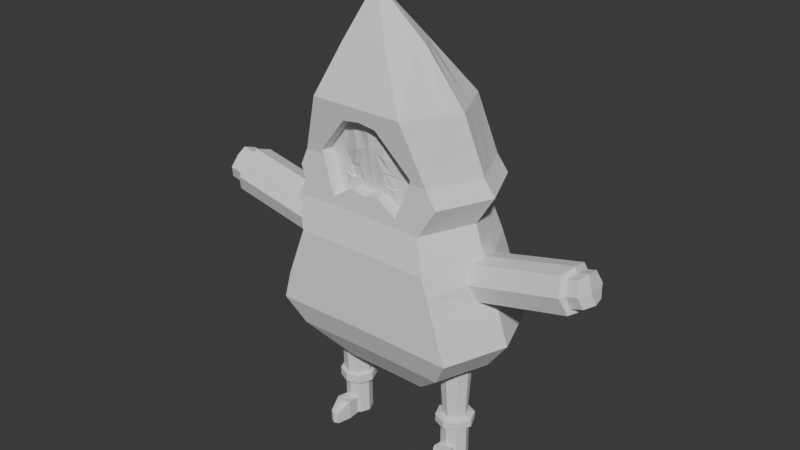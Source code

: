 # Source: Hombre_de_las_pociones.blend  (saved by Blender 4.1.24; exported with 4.5.12 LTS)
import bpy
from mathutils import Matrix  # noqa: F401  (used for matrix-valued properties, if any)

bpy.ops.wm.read_factory_settings(use_empty=True)
scene = bpy.context.scene
scene.name = 'Scene'

# ---- collections
col_collection = bpy.data.collections.new('Collection'); scene.collection.children.link(col_collection)

# ---- world
world_world = bpy.data.worlds.new('World'); scene.world = world_world
world_world.use_nodes = True; world_world.node_tree.nodes.clear()
_N = world_world.node_tree.nodes; _L = world_world.node_tree.links
n0 = _N.new('ShaderNodeOutputWorld'); n0.name = 'World Output'; n0.location = (300, 300)
n1 = _N.new('ShaderNodeBackground'); n1.name = 'Background'; n1.location = (10, 300)
n1.inputs[0].default_value = (0.05088, 0.05088, 0.05088, 1.0)
_L.new(n1.outputs[0], n0.inputs[0])
n0.is_active_output = True
world_world.color = (0.05088, 0.05088, 0.05088)
world_world.use_sun_shadow = False
world_world.sun_shadow_jitter_overblur = 0.0

# ---- meshes
me_cube_002 = bpy.data.meshes.new('Cube.002')
me_cube_002.from_pydata([(1.292, -0.8737, 1.841), (0.9991, -0.6858, 3.605), (1.292, 0.7356, 1.841), (0.9991, 0.6524, 3.605), (0.5825, -0.7994, 4.557), (0.5825, 0.5988, 4.501), (0.1607, -0.5051, 5.176), (0.1607, 0.1875, 5.176), (-0.236, -0.1835, 5.775), (0.0, 0.7356, 1.854), (0.0, 0.6524, 3.605), (0.0, -0.8737, 1.854), (0.0, 0.5988, 4.501), (0.0, -0.7994, 4.557), (-0.1509, 0.1875, 5.176), (-0.1509, -0.5051, 5.176), (-0.236, -0.173, 5.775), (-0.236, -0.173, 5.775), (-0.236, -0.1835, 5.775), (0.934, 0.6968, 2.84), (0.934, -0.8327, 2.84), (0.0, -0.8327, 2.847), (0.0, 0.6968, 2.847), (0.7752, 0.6465, 3.238), (0.7752, -0.7105, 3.238), (0.0, -0.7105, 3.243), (0.0, 0.6465, 3.243), (1.163, 0.7363, 2.203), (1.163, -0.8589, 2.203), (0.0, -0.8589, 2.214), (0.0, 0.7363, 2.214), (-1.193, -0.0767, 1.491), (-1.121, -0.2753, 1.491), (1.258, -0.2753, 1.491), (-0.9495, 0.5922, 1.491), (-0.9495, -0.7456, 1.491), (1.331, -0.0767, 1.491), (0.8536, -0.6725, 3.818), (0.8536, 0.6404, 3.805), (0.0, 0.6404, 3.805), (0.5503, -0.6858, 3.605), (0.63, -0.6725, 3.818), (0.0, -0.6942, 3.481), (0.0, -0.7709, 4.391), (0.4556, -0.7028, 3.353), (0.1848, -0.6915, 3.52), (0.2267, -0.7653, 4.358), (0.649, -0.6812, 3.868), (0.3034, -0.5369, 3.62), (0.3344, -0.5215, 3.706), (0.0, -0.5274, 3.481), (0.0, -0.604, 4.028), (0.3045, -0.562, 3.596), (0.2421, -0.5368, 3.593), (0.2749, -0.5386, 3.764), (0.3425, -0.5178, 3.744), (0.5503, -0.519, 3.605), (0.4556, -0.536, 3.353), (0.1848, -0.5247, 3.52), (0.2267, -0.5985, 4.358), (0.1886, -0.5302, 3.604), (0.172, -0.5699, 3.777), (0.649, -0.5143, 3.868), (0.63, -0.5056, 3.818), (0.07317, -0.5296, 3.523), (0.07333, -0.5947, 4.023), (0.4337, -0.5241, 3.631), (0.3598, -0.545, 3.461), (0.1984, -0.5291, 3.543), (0.189, -0.5958, 3.963), (0.4302, -0.5175, 3.895), (0.4821, -0.5108, 3.762), (0.1886, -0.5109, 3.604), (0.172, -0.5507, 3.777), (0.3034, -0.5176, 3.62), (0.3045, -0.5428, 3.596), (0.2421, -0.5176, 3.593), (0.2749, -0.5193, 3.764), (0.3425, -0.4985, 3.744), (0.3344, -0.5023, 3.706), (1.586, -0.06908, 1.841), (1.293, -0.01671, 3.605), (0.9185, -0.1003, 4.529), (0.4542, -0.1588, 5.176), (-0.236, -0.1783, 5.775), (1.2, -0.03004, 2.875), (1.069, -0.03197, 3.238), (1.456, -0.06127, 2.203), (-1.088, 0.2122, 1.491), (1.147, -0.01604, 3.811), (-1.157, -0.8737, 1.841), (-0.972, -0.6858, 3.605), (-1.157, 0.7356, 1.841), (-0.972, 0.6524, 3.605), (-0.625, -0.7994, 4.557), (-0.625, 0.5988, 4.501), (-0.4315, -0.5051, 5.176), (-0.4315, 0.1875, 5.176), (-0.8451, 0.6968, 2.84), (-0.8451, -0.8327, 2.84), (-0.9957, 0.6465, 3.238), (-0.9957, -0.7105, 3.238), (-1.07, 0.7363, 2.203), (-1.07, -0.8589, 2.203), (0.01236, -0.7456, 1.503), (1.225, 0.2122, 1.491), (0.01236, 0.5922, 1.503), (1.087, 0.5922, 1.491), (-0.8846, -0.6725, 3.818), (-0.8846, 0.6404, 3.805), (-0.5503, -0.6858, 3.605), (-0.63, -0.6725, 3.818), (-0.4556, -0.7028, 3.353), (-0.1848, -0.6915, 3.52), (-0.2267, -0.7653, 4.358), (-0.649, -0.6812, 3.868), (-0.3034, -0.5369, 3.62), (-0.3344, -0.5215, 3.706), (-0.3045, -0.562, 3.596), (-0.2421, -0.5368, 3.593), (-0.2749, -0.5386, 3.764), (-0.3425, -0.5178, 3.744), (-0.5503, -0.519, 3.605), (-0.4556, -0.536, 3.353), (-0.1848, -0.5247, 3.52), (-0.2267, -0.5985, 4.358), (-0.1886, -0.5302, 3.604), (-0.172, -0.5699, 3.777), (-0.649, -0.5143, 3.868), (-0.63, -0.5056, 3.818), (-0.07317, -0.5296, 3.523), (-0.07333, -0.5947, 4.023), (-0.4337, -0.5241, 3.631), (-0.3598, -0.545, 3.461), (-0.1984, -0.5291, 3.543), (-0.189, -0.5958, 3.963), (-0.4302, -0.5175, 3.895), (-0.4821, -0.5108, 3.762), (-0.1886, -0.5109, 3.604), (-0.172, -0.5507, 3.777), (-0.3034, -0.5176, 3.62), (-0.3045, -0.5428, 3.596), (-0.2421, -0.5176, 3.593), (-0.2749, -0.5193, 3.764), (-0.3425, -0.4985, 3.744), (-0.3344, -0.5023, 3.706), (-1.45, -0.06908, 1.841), (-1.266, -0.01671, 3.605), (-0.9185, -0.1003, 4.529), (-0.6051, -0.1588, 5.176), (-1.18, -0.03659, 2.914), (-1.289, -0.03197, 3.238), (-1.363, -0.06127, 2.203), (1.087, -0.7456, 1.491), (-1.178, -0.01604, 3.811), (0.8871, 0.6495, 3.422), (0.8871, -0.6981, 3.422), (0.0, 0.6495, 3.424), (1.181, -0.02434, 3.422), (-0.9007, 0.6495, 3.422), (-0.9007, -0.6981, 3.422), (-1.194, -0.02434, 3.422), (0.2757, -0.8737, 1.851), (0.2416, -0.7456, 1.5), (0.63, -0.5874, 3.818), (0.5503, -0.6007, 3.605), (0.2267, -0.6802, 4.358), (0.649, -0.5961, 3.868), (0.0, -0.6091, 3.481), (0.1848, -0.6064, 3.52), (0.4556, -0.6177, 3.353), (0.0, -0.6574, 4.373), (-0.63, -0.5874, 3.818), (-0.5503, -0.6007, 3.605), (-0.2267, -0.6802, 4.358), (-0.649, -0.5961, 3.868), (-0.1848, -0.6064, 3.52), (-0.4556, -0.6177, 3.353), (1.459, 0.2784, 1.841), (1.166, 0.2722, 3.605), (0.7734, 0.2016, 4.517), (0.3275, -0.009219, 5.176), (-0.236, -0.176, 5.775), (1.171, 0.2132, 2.813), (0.9419, 0.261, 3.238), (1.329, 0.2832, 2.203), (1.02, 0.2674, 3.809), (-1.324, 0.2784, 1.841), (-1.139, 0.2722, 3.605), (-0.7918, 0.2016, 4.517), (-0.5301, -0.009219, 5.176), (-1.191, 0.2092, 2.821), (-1.162, 0.261, 3.238), (-1.236, 0.2832, 2.203), (-1.051, 0.2674, 3.809), (-1.067, 0.2666, 3.422), (1.054, 0.2666, 3.422), (1.205, -0.2153, 3.605), (0.8188, -0.3078, 4.537), (0.3671, -0.2616, 5.176), (-0.236, -0.1798, 5.775), (1.154, -0.2324, 2.838), (0.9816, -0.2334, 3.238), (1.369, -0.298, 2.203), (1.06, -0.2109, 3.813), (1.499, -0.3079, 1.841), (-1.178, -0.2153, 3.605), (-0.8314, -0.3078, 4.537), (-0.5536, -0.2616, 5.176), (-1.149, -0.235, 2.83), (-1.202, -0.2334, 3.238), (-1.276, -0.298, 2.203), (-1.091, -0.2109, 3.813), (-1.363, -0.3079, 1.841), (-1.107, -0.2243, 3.422), (1.094, -0.2243, 3.422), (1.021, 0.7118, 2.598), (1.021, -0.8426, 2.598), (0.0, -0.8426, 2.606), (0.0, 0.7118, 2.606), (-0.9304, 0.7118, 2.598), (-0.9304, -0.8426, 2.598), (2.387, 0.1018, 3.074), (-1.215, 0.2636, 2.607), (1.241, 0.2912, 2.595), (-1.208, -0.3376, 2.619), (1.218, -0.339, 2.631), (0.87, 0.6765, 3.001), (0.87, -0.7834, 3.001), (0.0, -0.7834, 3.006), (0.0, 0.6765, 3.006), (1.163, -0.05345, 3.001), (-0.9058, 0.6765, 3.001), (-0.9058, -0.7834, 3.001), (-1.199, -0.05345, 3.001), (-1.073, 0.2618, 3.001), (1.037, 0.2618, 3.001), (-1.112, -0.2701, 3.001), (1.076, -0.2701, 3.001), (1.092, 0.7241, 2.4), (1.092, -0.8507, 2.4), (0.0, -0.8507, 2.41), (0.0, 0.7241, 2.41), (1.355, -0.04417, 2.405), (-1.0, 0.7241, 2.4), (-1.0, -0.8507, 2.4), (-1.332, -0.03843, 2.312), (1.304, 0.1846, 2.388), (1.288, -0.261, 2.413), (-1.291, 0.188, 2.396), (-1.283, -0.2561, 2.405), (-2.397, 0.07839, 3.08), (-2.394, -0.111, 3.153), (-2.409, 0.1171, 2.923), (-2.37, -0.2578, 3.091), (-2.416, -0.3354, 2.934), (-2.472, 0.06041, 2.763), (-2.473, -0.2733, 2.771), (-2.508, -0.1085, 2.701), (2.415, -0.09445, 3.126), (2.379, -0.2508, 3.097), (2.441, 0.1587, 2.919), (2.429, -0.3295, 2.948), (2.528, -0.1007, 2.787), (2.482, 0.08287, 2.772), (2.477, -0.2737, 2.793), (2.357, 0.153, 3.127), (2.387, -0.09027, 3.189), (2.341, -0.2926, 3.152), (2.428, 0.2309, 2.91), (2.405, -0.3992, 2.945), (2.491, 0.1243, 2.702), (2.475, -0.3213, 2.727), (2.542, -0.1044, 2.72), (2.569, -0.1012, 3.174), (2.644, -0.1513, 2.973), (2.582, -0.3362, 2.996), (2.594, 0.152, 2.967), (2.681, -0.1074, 2.835), (2.54, 0.0951, 3.123), (2.533, -0.2575, 3.146), (2.636, 0.07617, 2.82), (2.63, -0.2804, 2.842), (-2.371, 0.1379, 3.131), (-2.361, -0.1079, 3.223), (-2.395, 0.1923, 2.916), (-2.33, -0.3063, 3.14), (-2.388, -0.4089, 2.929), (-2.472, 0.1167, 2.705), (-2.463, -0.3275, 2.714), (-2.512, -0.1098, 2.622), (-2.572, -0.1197, 3.2), (-2.667, -0.168, 2.965), (-2.594, -0.3441, 2.981), (-2.588, 0.1084, 2.97), (-2.687, -0.1172, 2.748), (-2.576, 0.06966, 3.127), (-2.549, -0.2666, 3.138), (-2.651, 0.05168, 2.81), (-2.651, -0.282, 2.818), (-0.4619, -0.1232, 1.119), (-0.525, -0.2766, 1.146), (0.7879, -0.2615, 1.172), (-0.3862, 0.1891, 1.125), (-0.3862, -0.5151, 1.125), (0.7468, -0.1275, 1.114), (-0.5116, 0.03362, 1.153), (0.1201, -0.5151, 1.131), (0.8021, 0.01382, 1.12), (0.1201, 0.1891, 1.131), (0.6856, 0.1891, 1.125), (0.6856, -0.5151, 1.125), (0.2408, -0.5151, 1.13), (-0.07695, -0.1759, 1.031), (-0.06385, -0.2119, 1.031), (0.3665, -0.2119, 1.031), (-0.03282, -0.05496, 1.031), (-0.03282, -0.2969, 1.031), (0.3796, -0.1759, 1.031), (-0.05789, -0.1237, 1.031), (0.1412, -0.2969, 1.034), (0.3606, -0.1237, 1.031), (0.1412, -0.05496, 1.034), (0.3355, -0.05496, 1.031), (0.3355, -0.2969, 1.031), (0.1826, -0.2969, 1.033), (0.6081, -0.4668, 1.104), (0.2279, -0.4668, 1.108), (-0.3852, -0.2552, 1.104), (-0.4177, -0.1658, 1.104), (-0.308, -0.4668, 1.104), (0.6081, 0.1351, 1.104), (0.6705, -0.03588, 1.104), (-0.308, 0.1351, 1.104), (0.1248, 0.1351, 1.109), (0.1248, -0.4668, 1.109), (-0.3703, -0.03588, 1.104), (0.6853, -0.2552, 1.104), (0.7179, -0.1658, 1.104), (0.2052, -0.3819, 1.071), (-0.2473, -0.1709, 1.068), (0.5155, -0.07979, 1.068), (0.133, 0.04008, 1.071), (0.4718, -0.3819, 1.068), (-0.2245, -0.2335, 1.068), (-0.1704, -0.3819, 1.068), (0.4718, 0.04008, 1.068), (-0.1704, 0.04008, 1.068), (0.133, -0.3819, 1.071), (-0.2141, -0.07979, 1.068), (0.5259, -0.2335, 1.068), (0.5488, -0.1709, 1.068), (-0.422, -0.1229, 0.6318), (-0.645, 0.102, 1.229), (0.241, -0.5836, 1.24), (0.08807, -0.5836, 1.242), (0.08807, 0.309, 1.242), (0.8049, 0.309, 1.234), (0.9215, 0.0796, 1.187), (0.8049, -0.5836, 1.234), (-0.5536, 0.309, 1.234), (-0.664, -0.3368, 1.219), (-0.5536, -0.5836, 1.234), (0.9014, -0.3098, 1.261), (-0.847, -0.1117, 1.33), (0.2412, -0.6356, 1.324), (0.06376, 0.3999, 1.325), (1.035, 0.03134, 1.276), (0.8954, -0.6356, 1.317), (-0.6807, 0.3999, 1.317), (-0.7973, -0.2685, 1.295), (1.021, -0.244, 1.328), (-0.7839, 0.04178, 1.302), (0.06376, -0.6356, 1.325), (0.8954, 0.3999, 1.317), (1.076, -0.1027, 1.334), (-0.6807, -0.6356, 1.317), (1.066, -0.1156, 0.6568), (1.02, -0.2246, 0.6566), (1.021, -0.006353, 0.6552), (0.9109, -0.2694, 0.6545), (0.912, 0.03924, 0.6525), (0.8028, -0.005569, 0.6504), (0.7572, -0.1145, 0.6501), (0.8019, -0.2238, 0.6518), (-0.4699, -0.1227, 0.6447), (1.086, -0.1157, 0.538), (1.034, -0.2389, 0.5377), (1.035, 0.007874, 0.5361), (0.9108, -0.2896, 0.5353), (0.9121, 0.05943, 0.5331), (0.7885, 0.008761, 0.5307), (0.737, -0.1145, 0.5304), (0.7876, -0.238, 0.5323), (0.7387, -0.2866, 0.6283), (0.668, -0.1142, 0.6256), (0.74, 0.0577, 0.6261), (0.9124, 0.1284, 0.6294), (0.9105, -0.3586, 0.6325), (1.084, 0.05647, 0.6336), (1.083, -0.2879, 0.6358), (1.155, -0.116, 0.6362), (-0.5208, 0.01007, 0.6508), (-0.5279, -0.2525, 0.6398), (-0.6508, 0.0679, 0.6546), (-0.4883, -0.1169, 0.5149), (-0.7836, 0.01697, 0.6538), (-0.6607, -0.3034, 0.639), (-0.8416, -0.1129, 0.6489), (-0.7907, -0.2456, 0.6428), (-0.4858, 0.04321, 0.6394), (-0.4946, -0.2855, 0.6257), (-0.6484, 0.1156, 0.6442), (-0.8147, 0.05185, 0.6432), (-0.6609, -0.3492, 0.6247), (-0.8873, -0.1107, 0.6371), (-0.8235, -0.2768, 0.6294), (-0.5346, 0.00384, 0.5207), (-0.541, -0.235, 0.5101), (-0.6528, 0.05656, 0.5232), (-0.7738, 0.01035, 0.5215), (-0.6619, -0.2814, 0.5081), (-0.8266, -0.1079, 0.5164), (-0.7803, -0.2288, 0.5102), (-0.4247, -0.1187, 0.5191), (-0.4884, 0.04741, 0.5267), (-0.4972, -0.2813, 0.513), (-0.6511, 0.1198, 0.5315), (-0.8174, 0.05606, 0.5305), (-0.6635, -0.345, 0.512), (-0.8261, -0.2726, 0.5167), (-0.8899, -0.1065, 0.5244), (-0.4983, -0.09714, 0.00303), (-0.7301, -0.114, -0.01178), (-0.6719, -0.2617, -0.003739), (-0.6628, 0.07628, 0.01134), (-0.8366, -0.08817, 0.004582), (-0.5446, 0.02356, 0.008889), (-0.551, -0.2153, -0.001705), (-0.7838, 0.03006, 0.009656), (-0.7903, -0.2091, -0.00162), (1.083, -0.2879, 0.539), (1.155, -0.116, 0.5395), (1.084, 0.05647, 0.5369), (0.9105, -0.3586, 0.5357), (0.9124, 0.1284, 0.5326), (0.7387, -0.2866, 0.5315), (0.74, 0.0577, 0.5293), (0.668, -0.1142, 0.5289), (1.034, -0.239, 0.008965), (1.086, -0.1157, 0.009295), (1.035, 0.007972, 0.007392), (0.9108, -0.2897, 0.006596), (0.9121, 0.05957, 0.004372), (0.7875, -0.2381, 0.003576), (0.7884, 0.008859, 0.002003), (0.7368, -0.1145, 0.001673), (-0.5464, -0.2242, 0.2311), (-0.6674, -0.2706, 0.229), (-0.8321, -0.09714, 0.2374), (-0.7792, 0.0211, 0.2424), (-0.5401, 0.01459, 0.2417), (-0.6583, 0.06731, 0.2441), (-0.4938, -0.1061, 0.2358), (-0.7858, -0.218, 0.2312), (0.7876, -0.2381, 0.2308), (0.9108, -0.2897, 0.2338), (1.034, -0.239, 0.2362), (1.086, -0.1157, 0.2365), (0.7885, 0.008817, 0.2292), (0.7369, -0.1145, 0.2289), (0.9121, 0.05951, 0.2316), (1.035, 0.00793, 0.2346), (-0.5783, 0.06779, 1.191), (0.1041, -0.5493, 1.186), (0.7453, 0.2491, 1.179), (-0.4699, -0.5493, 1.179), (0.2409, -0.5493, 1.185), (0.1041, 0.2491, 1.186), (0.8618, 0.04671, 1.154), (0.7453, -0.5493, 1.179), (-0.4699, 0.2491, 1.179), (-0.5945, -0.3067, 1.182), (0.8447, -0.2856, 1.217), (0.8564, -0.2466, 0.6531), (0.8574, 0.01683, 0.6514), (0.8246, -0.3226, 0.5336), (0.8262, 0.09305, 0.531), (0.8262, 0.09305, 0.6277), (0.8246, -0.3226, 0.6304), (-0.5858, 0.03899, 0.6527), (-0.5943, -0.278, 0.6394), (-0.5671, 0.07941, 0.6418), (-0.5777, -0.3174, 0.6252), (-0.5697, 0.08361, 0.5291), (-0.5803, -0.3132, 0.5125), (-0.5937, 0.0302, 0.5219), (-0.6014, -0.2582, 0.5091), (-0.6142, -0.1056, -0.004377), (-0.6037, 0.04992, 0.01012), (-0.6115, -0.2385, -0.002722), (0.8492, -0.2638, 0.5338), (0.8503, 0.0341, 0.5319), (0.8492, -0.2639, 0.005086), (0.8503, 0.03421, 0.003187), (-0.6069, -0.2474, 0.2301), (-0.5992, 0.04095, 0.2429), (0.8503, 0.03416, 0.2304), (0.8492, -0.2639, 0.2323), (-0.7144, 0.07187, 1.266), (0.07592, -0.6096, 1.283), (0.8501, 0.3544, 1.275), (-0.6172, -0.6096, 1.275), (0.2411, -0.6096, 1.282), (0.07592, 0.3544, 1.283), (0.9782, 0.05547, 1.231), (0.8501, -0.6096, 1.275), (-0.6172, 0.3544, 1.275), (-0.7306, -0.3026, 1.257), (0.9611, -0.2769, 1.295), (0.9655, -0.247, 0.6555), (0.9665, 0.01644, 0.6538), (0.9967, -0.3232, 0.5374), (0.9983, 0.09243, 0.5348), (0.9983, 0.09243, 0.6315), (0.9967, -0.3232, 0.6341), (-0.7172, 0.04244, 0.6542), (-0.7257, -0.2745, 0.6409), (-0.7316, 0.08373, 0.6437), (-0.7422, -0.313, 0.627), (-0.7342, 0.08793, 0.531), (-0.7448, -0.3088, 0.5143), (-0.7133, 0.03345, 0.5223), (-0.7211, -0.2551, 0.5092), (-0.7834, -0.1011, -0.003601), (-0.7233, 0.05317, 0.0105), (-0.7311, -0.2354, -0.00268), (0.9726, -0.2643, 0.5365), (0.9737, 0.03365, 0.5346), (0.9726, -0.2644, 0.007781), (0.9737, 0.03377, 0.005882), (-0.7188, 0.0442, 0.2433), (-0.7266, -0.2443, 0.2301), (0.9737, 0.03372, 0.2331), (0.9726, -0.2643, 0.235), (-0.5449, 0.0507, 1.172), (0.1121, -0.5322, 1.159), (0.7154, 0.2191, 1.152), (-0.428, -0.5322, 1.152), (-0.5533, 0.02453, 0.6518), (-0.5264, 0.06131, 0.6406), (-0.5291, 0.06551, 0.5279), (-0.5642, 0.01702, 0.5213), (-0.5742, 0.03674, 0.009503), (-0.5767, -0.2358, 0.2306), (0.8194, 0.02149, 0.2298), (0.2408, -0.5322, 1.157), (0.1121, 0.2191, 1.159), (0.8319, 0.03026, 1.137), (0.7154, -0.5322, 1.152), (-0.428, 0.2191, 1.152), (-0.5597, -0.2917, 1.164), (0.8163, -0.2736, 1.195), (0.8292, -0.2352, 0.6525), (0.8301, 0.005633, 0.6509), (0.7816, -0.3046, 0.5326), (0.7831, 0.07538, 0.5302), (0.7831, 0.07538, 0.6269), (0.7816, -0.3046, 0.6293), (-0.5611, -0.2652, 0.6396), (-0.5361, -0.3014, 0.6254), (-0.5388, -0.2972, 0.5127), (-0.5712, -0.2466, 0.5096), (-0.5563, -0.1013, -0.0006736), (-0.5812, -0.2269, -0.002213), (0.8184, -0.2509, 0.533), (0.8194, 0.02143, 0.5313), (0.8183, -0.251, 0.004331), (0.8194, 0.02154, 0.002595), (-0.5696, 0.02777, 0.2423), (0.8184, -0.251, 0.2316), (-0.6797, 0.08691, 1.248), (0.082, -0.5966, 1.263), (0.8275, 0.3317, 1.255), (-0.5854, -0.5966, 1.255), (-0.684, 0.05517, 0.6544), (-0.69, 0.09967, 0.6439), (-0.6926, 0.1039, 0.5312), (-0.6831, 0.04501, 0.5228), (-0.6931, 0.06473, 0.01092), (-0.697, -0.2575, 0.2296), (0.9429, 0.04662, 0.2324), (0.241, -0.5966, 1.261), (0.082, 0.3317, 1.263), (0.9498, 0.06753, 1.209), (0.8275, -0.5966, 1.255), (-0.5854, 0.3317, 1.255), (-0.6973, -0.3197, 1.238), (0.9313, -0.2933, 1.278), (0.9382, -0.2582, 0.655), (0.9393, 0.02784, 0.6532), (0.9536, -0.3409, 0.5366), (0.9553, 0.1104, 0.5337), (0.9553, 0.1104, 0.6304), (0.9536, -0.3409, 0.6333), (-0.6932, -0.289, 0.64), (-0.7015, -0.3311, 0.6259), (-0.7042, -0.3269, 0.5132), (-0.6915, -0.2682, 0.5086), (-0.7567, -0.1075, -0.007692), (-0.7015, -0.2485, -0.00321), (0.9417, -0.2769, 0.5359), (0.9429, 0.04654, 0.5338), (0.9417, -0.2771, 0.007188), (0.9429, 0.04667, 0.005127), (-0.6885, 0.05576, 0.2437), (0.9417, -0.277, 0.2344), (0.2411, -0.6226, 1.303), (0.06984, 0.3772, 1.304), (1.007, 0.0434, 1.254), (0.8728, -0.6226, 1.296), (-0.649, 0.3772, 1.296), (-0.764, -0.2856, 1.276), (0.991, -0.2604, 1.311), (0.9928, -0.2358, 0.656), (0.9937, 0.005045, 0.6545), (1.04, -0.3055, 0.5382), (1.041, 0.07445, 0.5358), (1.041, 0.07445, 0.6325), (1.04, -0.3055, 0.6349), (-0.7582, -0.2601, 0.6419), (-0.7829, -0.2949, 0.6282), (-0.7855, -0.2907, 0.5155), (-0.7507, -0.2419, 0.5097), (-0.81, -0.09462, 0.0004904), (-0.7607, -0.2222, -0.00215), (1.003, -0.2516, 0.5371), (1.004, 0.02076, 0.5353), (1.004, -0.2517, 0.008373), (1.005, 0.02087, 0.006637), (-0.749, 0.03265, 0.2429), (1.004, -0.2517, 0.2356), (-0.7492, 0.05682, 1.284), (0.06984, -0.6226, 1.304), (0.8728, 0.3772, 1.296), (-0.649, -0.6226, 1.296), (-0.7504, 0.02971, 0.654), (-0.7732, 0.06779, 0.6434), (-0.7758, 0.07199, 0.5307), (-0.7435, 0.0219, 0.5219), (-0.7536, 0.04162, 0.01008), (-0.7562, -0.2312, 0.2306), (1.005, 0.02083, 0.2339), (-0.6697, -0.6049, 0.1506), (-0.6726, -0.599, -0.002408), (-0.6329, -0.5837, -0.001739), (-0.6891, -0.5962, 0.151), (-0.613, -0.5761, -0.001404), (-0.6299, -0.5896, 0.1513), (-0.6921, -0.5903, -0.002059), (-0.7116, -0.5817, -0.001711), (-0.728, -0.5789, 0.1517), (-0.7086, -0.5876, 0.1513), (-0.61, -0.582, 0.1516), (-0.731, -0.573, -0.001363), (-0.5984, -0.4197, 0.2596), (-0.6665, -0.4459, 0.2585), (-0.5694, -0.3966, -0.00214), (-0.5643, -0.4067, 0.2602), (-0.7717, -0.3913, -0.002068), (-0.7666, -0.4014, 0.2603), (-0.6999, -0.4311, 0.2591), (-0.6035, -0.4096, -0.002713), (-0.6716, -0.4358, -0.003859), (-0.7332, -0.4163, 0.2597), (-0.7384, -0.4062, -0.002665), (-0.705, -0.421, -0.003262), (0.8937, -0.5613, -0.005265), (0.9359, -0.5789, -0.00423), (0.9359, -0.5789, 0.1515), (0.8937, -0.5612, 0.1505), (0.8726, -0.5524, -0.005783), (0.8726, -0.5524, 0.1499), (0.9571, -0.5703, -0.003824), (0.9783, -0.5616, -0.003419), (0.9571, -0.5702, 0.1519), (0.9783, -0.5615, 0.1523), (0.9995, -0.5529, -0.003013), (0.9995, -0.5528, 0.1527), (0.9914, -0.4124, 0.2597), (0.9567, -0.4266, 0.259), (0.8526, -0.4119, 0.2566), (0.8179, -0.3974, 0.2558), (0.8179, -0.3974, 0.000135), (0.9219, -0.4409, 0.2583), (1.026, -0.3981, 0.2603), (0.8525, -0.4119, 0.0009846), (1.026, -0.3982, 0.004683), (0.9915, -0.4124, 0.004016), (0.9567, -0.4267, 0.00335), (0.9219, -0.441, 0.002684)], [], [(157, 10, 3, 155), (215, 197, 1, 156), (180, 5, 7, 181), (186, 38, 5, 180), (181, 7, 16, 182), (13, 4, 6, 15), (15, 6, 8, 18), (7, 14, 17, 16), (5, 12, 14, 7), (38, 39, 12, 5), (24, 156, 1, 40, 44, 45, 42, 25), (217, 20, 21, 218), (226, 201, 20, 217), (219, 22, 19, 216), (228, 24, 25, 229), (238, 202, 24, 228), (230, 26, 23, 227), (9, 30, 27, 2), (205, 203, 28, 0), (0, 28, 29, 11, 162), (622, 370, 409, 630), (213, 146, 31, 32), (2, 178, 105, 107), (11, 90, 35, 104), (3, 10, 39, 38), (179, 3, 38, 186), (165, 164, 63, 56), (43, 46, 47, 41, 37, 4, 13), (41, 40, 1, 37), (167, 166, 59, 62), (169, 168, 50, 58), (165, 170, 57, 56), (164, 167, 62, 63), (166, 171, 51, 59), (170, 169, 58, 57), (49, 48, 74, 79), (67, 66, 56, 57), (68, 67, 57, 58), (64, 68, 58, 50), (69, 65, 51, 59), (70, 69, 59, 62), (71, 70, 62, 63), (66, 71, 63, 56), (65, 64, 50, 51), (61, 60, 64, 65), (52, 48, 66, 67), (53, 52, 67, 68), (60, 53, 68, 64), (54, 61, 65, 69), (55, 54, 69, 70), (49, 55, 70, 71), (48, 49, 71, 66), (74, 75, 76, 72, 73, 77, 78, 79), (54, 55, 78, 77), (53, 60, 72, 76), (48, 52, 75, 74), (55, 49, 79, 78), (61, 54, 77, 73), (52, 53, 76, 75), (60, 61, 73, 72), (197, 81, 89, 204), (205, 0, 153, 33), (178, 185, 87, 80), (236, 184, 86, 231), (243, 247, 271, 273), (199, 83, 84, 200), (204, 89, 82, 198), (198, 82, 83, 199), (196, 179, 81, 158), (157, 159, 93, 10), (214, 160, 91, 206), (189, 190, 97, 95), (194, 189, 95, 109), (190, 182, 16, 97), (13, 15, 96, 94), (15, 18, 8, 96), (97, 16, 17, 14), (95, 97, 14, 12), (109, 95, 12, 39), (101, 25, 42, 113, 112, 110, 91, 160), (221, 218, 21, 99), (225, 221, 99, 209), (219, 220, 98, 22), (233, 229, 25, 101), (237, 233, 101, 210), (230, 232, 100, 26), (9, 92, 102, 30), (213, 90, 103, 211), (90, 11, 29, 103), (187, 92, 34, 88), (9, 2, 107, 106), (162, 11, 104, 163), (80, 205, 33, 36), (146, 187, 88, 31), (93, 109, 39, 10), (188, 194, 109, 93), (173, 122, 129, 172), (43, 13, 94, 108, 111, 115, 114), (111, 108, 91, 110), (175, 128, 125, 174), (176, 124, 50, 168), (173, 122, 123, 177), (172, 129, 128, 175), (174, 125, 51, 171), (177, 123, 124, 176), (117, 145, 140, 116), (133, 123, 122, 132), (134, 124, 123, 133), (130, 50, 124, 134), (135, 125, 51, 131), (136, 128, 125, 135), (137, 129, 128, 136), (132, 122, 129, 137), (131, 51, 50, 130), (127, 131, 130, 126), (118, 133, 132, 116), (119, 134, 133, 118), (126, 130, 134, 119), (120, 135, 131, 127), (121, 136, 135, 120), (117, 137, 136, 121), (116, 132, 137, 117), (140, 145, 144, 143, 139, 138, 142, 141), (120, 143, 144, 121), (119, 142, 138, 126), (116, 140, 141, 118), (121, 144, 145, 117), (127, 139, 143, 120), (118, 141, 142, 119), (126, 138, 139, 127), (206, 212, 154, 147), (90, 213, 32, 35), (187, 146, 152, 193), (235, 234, 151, 192), (225, 209, 286, 287), (208, 200, 84, 149), (212, 207, 148, 154), (207, 208, 149, 148), (195, 161, 147, 188), (192, 151, 161, 195), (210, 101, 160, 214), (26, 100, 159, 157), (184, 196, 158, 86), (202, 215, 156, 24), (26, 157, 155, 23), (557, 547, 310, 309), (178, 80, 36, 105), (112, 177, 176, 113), (114, 174, 171, 43), (111, 172, 175, 115), (110, 173, 177, 112), (113, 176, 168, 42), (115, 175, 174, 114), (110, 173, 172, 111), (44, 45, 169, 170), (46, 43, 171, 166), (41, 47, 167, 164), (40, 44, 170, 165), (45, 42, 168, 169), (47, 46, 166, 167), (40, 41, 164, 165), (23, 155, 196, 184), (100, 192, 195, 159), (159, 195, 188, 93), (220, 223, 191, 98), (232, 235, 192, 100), (92, 187, 193, 102), (147, 154, 194, 188), (149, 84, 182, 190), (154, 148, 189, 194), (148, 149, 190, 189), (155, 3, 179, 196), (216, 19, 183, 224), (227, 23, 184, 236), (2, 27, 185, 178), (81, 179, 186, 89), (83, 181, 182, 84), (89, 186, 180, 82), (82, 180, 181, 83), (86, 158, 215, 202), (151, 210, 214, 161), (94, 96, 208, 207), (108, 94, 207, 212), (96, 8, 200, 208), (91, 108, 212, 206), (146, 213, 211, 152), (234, 237, 210, 151), (249, 246, 290, 288), (161, 214, 206, 147), (4, 198, 199, 6), (37, 204, 198, 4), (6, 199, 200, 8), (1, 197, 204, 37), (80, 87, 203, 205), (231, 86, 202, 238), (247, 224, 269, 271), (158, 81, 197, 215), (248, 243, 273, 272), (191, 223, 285, 283), (239, 216, 224, 247), (244, 249, 223, 220), (150, 191, 283, 284), (242, 244, 220, 219), (250, 245, 221, 225), (245, 241, 218, 221), (224, 183, 266, 269), (242, 219, 216, 239), (248, 226, 217, 240), (240, 217, 218, 241), (85, 231, 238, 201), (150, 209, 237, 234), (19, 227, 236, 183), (98, 191, 235, 232), (191, 150, 234, 235), (22, 98, 232, 230), (209, 99, 233, 237), (99, 21, 229, 233), (183, 236, 231, 85), (22, 230, 227, 19), (201, 238, 228, 20), (20, 228, 229, 21), (28, 240, 241, 29), (203, 248, 240, 28), (30, 242, 239, 27), (185, 247, 243, 87), (103, 29, 241, 245), (211, 103, 245, 250), (30, 102, 244, 242), (193, 152, 246, 249), (102, 193, 249, 244), (27, 239, 247, 185), (152, 211, 250, 246), (87, 243, 248, 203), (253, 256, 298, 294), (256, 258, 295, 298), (251, 253, 294, 296), (255, 254, 297, 293), (250, 225, 287, 289), (223, 249, 288, 285), (209, 150, 284, 286), (246, 250, 289, 290), (265, 263, 278, 282), (222, 259, 274, 279), (261, 222, 279, 277), (264, 261, 277, 281), (183, 85, 267, 266), (226, 248, 272, 270), (85, 201, 268, 267), (201, 226, 270, 268), (259, 222, 266, 267), (260, 259, 267, 268), (222, 261, 269, 266), (262, 260, 268, 270), (261, 264, 271, 269), (265, 262, 270, 272), (264, 263, 273, 271), (263, 265, 272, 273), (277, 279, 274, 275), (275, 274, 280, 276), (278, 275, 276, 282), (281, 277, 275, 278), (262, 265, 282, 276), (260, 262, 276, 280), (259, 260, 280, 274), (263, 264, 281, 278), (251, 252, 284, 283), (253, 251, 283, 285), (252, 254, 286, 284), (254, 255, 287, 286), (256, 253, 285, 288), (255, 257, 289, 287), (258, 256, 288, 290), (257, 258, 290, 289), (294, 292, 291, 296), (292, 293, 297, 291), (295, 299, 293, 292), (298, 295, 292, 294), (254, 252, 291, 297), (252, 251, 296, 291), (258, 257, 299, 295), (257, 255, 293, 299), (556, 546, 307, 312), (0, 162, 163, 153), (92, 9, 106, 34), (619, 367, 379, 625), (559, 556, 312, 311), (560, 557, 309, 303), (581, 353, 404, 585), (546, 548, 304, 307), (548, 561, 301, 304), (545, 560, 303, 306), (562, 559, 311, 302), (547, 558, 308, 310), (375, 371, 378, 377), (343, 339, 325, 324), (344, 340, 313, 314), (345, 344, 314, 317), (346, 341, 321, 323), (347, 342, 322, 316), (348, 345, 317, 320), (349, 347, 316, 319), (350, 343, 324, 315), (351, 350, 315, 318), (339, 348, 320, 325), (340, 349, 319, 313), (342, 346, 323, 322), (341, 351, 318, 321), (314, 313, 319, 316, 322, 323, 321, 318, 315, 324, 325, 320, 317), (308, 305, 338, 332), (309, 310, 331, 334), (300, 306, 336, 329), (312, 307, 335, 327), (305, 302, 337, 338), (302, 311, 326, 337), (306, 303, 333, 336), (307, 304, 330, 335), (303, 309, 334, 333), (310, 308, 332, 331), (304, 301, 328, 330), (301, 300, 329, 328), (311, 312, 327, 326), (332, 338, 351, 341), (334, 331, 346, 342), (329, 336, 349, 340), (327, 335, 348, 339), (338, 337, 350, 351), (337, 326, 343, 350), (336, 333, 347, 349), (335, 330, 345, 348), (333, 334, 342, 347), (331, 332, 341, 346), (330, 328, 344, 345), (328, 329, 340, 344), (326, 327, 339, 343), (305, 308, 382, 383), (583, 594, 358, 357), (598, 595, 359, 363), (581, 596, 360, 353), (584, 597, 361, 362), (582, 584, 362, 355), (370, 364, 408, 409), (596, 593, 356, 360), (595, 592, 354, 359), (367, 375, 377, 379), (592, 582, 355, 354), (593, 583, 357, 356), (545, 306, 402, 549), (31, 88, 372, 364), (106, 107, 374, 366), (163, 104, 373, 365), (105, 36, 375, 367), (153, 163, 365, 368), (34, 106, 366, 369), (32, 31, 364, 370), (104, 35, 376, 373), (35, 32, 370, 376), (88, 34, 369, 372), (33, 153, 368, 371), (107, 105, 367, 374), (36, 33, 371, 375), (598, 363, 380, 599), (479, 358, 381, 485), (562, 302, 384, 563), (302, 305, 383, 384), (628, 399, 443, 627), (399, 401, 442, 443), (394, 395, 448, 446), (568, 394, 446, 565), (604, 398, 444, 601), (401, 400, 441, 442), (395, 396, 447, 448), (488, 397, 445, 487), (599, 380, 398, 604), (563, 384, 394, 568), (384, 383, 395, 394), (379, 377, 401, 399), (625, 379, 399, 628), (485, 381, 397, 488), (383, 382, 396, 395), (377, 378, 400, 401), (630, 409, 416, 631), (402, 385, 352, 410), (409, 408, 415, 416), (549, 402, 410, 550), (482, 361, 407, 491), (300, 301, 403, 385), (306, 300, 385, 402), (364, 372, 406, 408), (410, 352, 424, 425), (416, 415, 431, 430), (550, 410, 425, 551), (586, 412, 427, 587), (491, 407, 414, 493), (385, 403, 411, 352), (408, 406, 413, 415), (585, 404, 412, 586), (461, 463, 432, 437), (579, 461, 437, 553), (673, 672, 655, 654), (459, 460, 439, 436), (631, 416, 430, 632), (493, 414, 429, 495), (352, 411, 426, 424), (415, 413, 428, 431), (405, 417, 425, 424), (418, 405, 424, 426), (496, 419, 427, 494), (649, 420, 428, 648), (572, 418, 426, 571), (608, 421, 429, 607), (420, 422, 431, 428), (422, 423, 430, 431), (573, 553, 437, 432), (574, 573, 432, 438), (610, 609, 433, 434), (609, 589, 435, 433), (464, 459, 436, 440), (651, 464, 440, 635), (615, 462, 435, 589), (463, 457, 438, 432), (580, 465, 454, 577), (387, 386, 442, 441), (386, 388, 443, 442), (636, 387, 441, 626), (612, 390, 445, 602), (501, 389, 444, 486), (576, 391, 447, 566), (392, 393, 446, 448), (391, 392, 448, 447), (578, 577, 454, 456, 455), (695, 689, 686, 688), (468, 467, 449, 450), (470, 469, 455, 456), (507, 471, 453, 504), (652, 472, 451, 639), (472, 468, 450, 451), (465, 470, 456, 454), (405, 418, 457, 463), (588, 419, 462, 615), (633, 423, 464, 651), (423, 422, 459, 464), (422, 420, 460, 459), (497, 421, 458, 505), (552, 417, 461, 579), (417, 405, 463, 461), (393, 392, 470, 465), (388, 386, 468, 472), (637, 388, 472, 652), (502, 390, 471, 507), (392, 391, 469, 470), (386, 387, 467, 468), (611, 389, 466, 616), (575, 393, 465, 580), (389, 501, 508, 466), (576, 502, 507, 555), (419, 496, 506, 462), (572, 497, 505, 554), (555, 507, 504, 578), (614, 613, 452, 503, 504, 453), (390, 502, 487, 445), (575, 501, 486, 565), (694, 691, 680, 679), (434, 433, 498, 500), (433, 435, 499, 498), (421, 497, 495, 429), (552, 496, 494, 551), (570, 493, 495, 571), (666, 671, 656, 653), (462, 506, 499, 435), (569, 491, 493, 570), (412, 492, 494, 427), (561, 482, 491, 569), (404, 490, 492, 412), (564, 485, 488, 567), (380, 484, 489, 398), (567, 488, 487, 566), (398, 489, 486, 444), (363, 483, 484, 380), (558, 479, 485, 564), (353, 473, 490, 404), (357, 358, 479, 475), (363, 359, 480, 483), (353, 360, 481, 473), (362, 361, 482, 476), (355, 362, 476, 474), (360, 356, 478, 481), (359, 354, 477, 480), (354, 355, 474, 477), (356, 357, 475, 478), (639, 638, 539, 540), (636, 537, 544, 641), (612, 538, 543, 591), (608, 533, 542, 590), (649, 532, 541, 640), (591, 543, 540, 614), (692, 693, 681, 682), (637, 538, 523, 627), (611, 537, 522, 601), (640, 541, 535, 650), (670, 669, 664, 661), (634, 650, 535, 534), (635, 634, 534, 536), (633, 533, 531, 632), (588, 532, 530, 587), (606, 529, 531, 607), (646, 526, 528, 647), (647, 528, 530, 648), (605, 527, 529, 606), (600, 521, 524, 603), (624, 520, 525, 629), (629, 525, 522, 626), (603, 524, 523, 602), (623, 519, 520, 624), (618, 644, 511, 514), (617, 643, 510, 513), (620, 617, 513, 516), (621, 618, 514, 517), (643, 645, 512, 510), (645, 622, 518, 512), (642, 621, 517, 509), (623, 620, 516, 519), (644, 619, 515, 511), (642, 509, 526, 646), (594, 515, 521, 600), (597, 518, 527, 605), (308, 558, 564, 382), (396, 567, 566, 447), (382, 564, 567, 396), (301, 561, 569, 403), (403, 569, 570, 411), (457, 554, 574, 438), (411, 570, 571, 426), (417, 552, 551, 425), (393, 575, 565, 446), (469, 555, 578, 455), (418, 572, 554, 457), (391, 576, 555, 469), (501, 575, 580, 508), (496, 552, 579, 506), (504, 503, 577, 578), (502, 576, 566, 487), (689, 690, 685, 686), (500, 498, 573, 574), (498, 499, 553, 573), (497, 572, 571, 495), (506, 579, 553, 499), (492, 550, 551, 494), (490, 549, 550, 492), (484, 563, 568, 489), (489, 568, 565, 486), (483, 562, 563, 484), (473, 545, 549, 490), (475, 479, 558, 547), (483, 480, 559, 562), (473, 481, 560, 545), (476, 482, 561, 548), (474, 476, 548, 546), (481, 478, 557, 560), (480, 477, 556, 559), (477, 474, 546, 556), (478, 475, 547, 557), (361, 597, 605, 407), (358, 594, 600, 381), (397, 603, 602, 445), (381, 600, 603, 397), (407, 605, 606, 414), (414, 606, 607, 429), (419, 588, 587, 427), (665, 666, 653, 658), (389, 611, 601, 444), (471, 591, 614, 453), (421, 608, 590, 458), (390, 612, 591, 471), (540, 539, 613, 614), (537, 611, 616, 544), (532, 588, 615, 541), (691, 692, 682, 680), (538, 612, 602, 523), (541, 615, 589, 535), (534, 535, 589, 609), (536, 534, 609, 610), (533, 608, 607, 531), (526, 585, 586, 528), (528, 586, 587, 530), (520, 599, 604, 525), (525, 604, 601, 522), (519, 598, 599, 520), (514, 511, 583, 593), (513, 510, 582, 592), (516, 513, 592, 595), (517, 514, 593, 596), (510, 512, 584, 582), (512, 518, 597, 584), (509, 517, 596, 581), (519, 516, 595, 598), (511, 515, 594, 583), (509, 581, 585, 526), (372, 642, 646, 406), (374, 367, 619, 644), (371, 368, 620, 623), (372, 369, 621, 642), (376, 370, 622, 645), (373, 376, 645, 643), (369, 366, 618, 621), (368, 365, 617, 620), (365, 373, 643, 617), (366, 374, 644, 618), (371, 623, 624, 378), (400, 629, 626, 441), (378, 624, 629, 400), (413, 647, 648, 428), (406, 646, 647, 413), (423, 633, 632, 430), (440, 436, 634, 635), (436, 439, 650, 634), (460, 640, 650, 439), (388, 637, 627, 443), (467, 641, 638, 449), (420, 649, 640, 460), (387, 636, 641, 467), (450, 449, 638, 639, 451), (538, 637, 652, 543), (533, 633, 651, 542), (543, 652, 639, 540), (537, 636, 626, 522), (667, 668, 663, 657), (532, 649, 648, 530), (529, 631, 632, 531), (527, 630, 631, 529), (521, 625, 628, 524), (524, 628, 627, 523), (515, 619, 625, 521), (518, 622, 630, 527), (658, 653, 654, 655), (663, 658, 655, 657), (656, 662, 660, 659), (653, 656, 659, 654), (662, 661, 664, 660), (674, 670, 661, 662), (672, 667, 657, 655), (669, 675, 660, 664), (668, 665, 658, 663), (676, 673, 654, 659), (675, 676, 659, 660), (671, 674, 662, 656), (590, 542, 674, 671), (536, 610, 676, 675), (610, 434, 673, 676), (554, 505, 665, 668), (635, 536, 675, 669), (500, 574, 667, 672), (542, 651, 670, 674), (574, 554, 668, 667), (505, 458, 666, 665), (651, 635, 669, 670), (458, 590, 671, 666), (434, 500, 672, 673), (685, 679, 678, 683), (679, 680, 677, 678), (688, 686, 684, 687), (680, 682, 681, 677), (686, 685, 683, 684), (690, 694, 679, 685), (693, 696, 677, 681), (698, 697, 687, 684), (700, 699, 683, 678), (699, 698, 684, 683), (696, 700, 678, 677), (697, 695, 688, 687), (638, 641, 695, 697), (503, 452, 700, 696), (613, 539, 698, 699), (452, 613, 699, 700), (539, 638, 697, 698), (577, 503, 696, 693), (616, 466, 694, 690), (508, 580, 692, 691), (544, 616, 690, 689), (580, 577, 693, 692), (466, 508, 691, 694), (641, 544, 689, 695)])
_uv = me_cube_002.uv_layers.new(name='UVMap')
_uv.uv.foreach_set('vector', [0.5874, 0.375, 0.625, 0.375, 0.625, 0.5, 0.5874, 0.5, 0.5874, 0.6621, 0.625, 0.6621, 0.625, 0.75, 0.5874, 0.75, 0.625, 0.571, 0.625, 0.5, 0.625, 0.5, 0.625, 0.571, 0.625, 0.571, 0.625, 0.5, 0.625, 0.5, 0.625, 0.571, 0.625, 0.571, 0.625, 0.5, 0.625, 0.5, 0.625, 0.571, 0.625, 0.875, 0.625, 0.75, 0.625, 0.75, 0.625, 0.875, 0.625, 0.875, 0.625, 0.75, 0.625, 0.75, 0.625, 0.875, 0.625, 0.5, 0.625, 0.375, 0.625, 0.375, 0.625, 0.5, 0.625, 0.5, 0.625, 0.375, 0.625, 0.375, 0.625, 0.5, 0.625, 0.5, 0.625, 0.375, 0.625, 0.375, 0.625, 0.5, 0.5499, 0.75, 0.5874, 0.75, 0.625, 0.75, 0.625, 0.8062, 0.573, 0.8067, 0.6074, 0.8501, 0.5994, 0.875, 0.5499, 0.875, 0.4697, 0.75, 0.5, 0.75, 0.5, 0.875, 0.4697, 0.875, 0.4697, 0.6621, 0.5, 0.6621, 0.5, 0.75, 0.4697, 0.75, 0.4697, 0.375, 0.5, 0.375, 0.5, 0.5, 0.4697, 0.5, 0.5201, 0.75, 0.5499, 0.75, 0.5499, 0.875, 0.5201, 0.875, 0.5201, 0.6621, 0.5499, 0.6621, 0.5499, 0.75, 0.5201, 0.75, 0.5201, 0.375, 0.5499, 0.375, 0.5499, 0.5, 0.5201, 0.5, 0.375, 0.375, 0.4203, 0.375, 0.4203, 0.5, 0.375, 0.5, 0.375, 0.6621, 0.4203, 0.6621, 0.4203, 0.75, 0.375, 0.75, 0.375, 0.75, 0.4203, 0.75, 0.4203, 0.875, 0.375, 0.875, 0.375, 0.8483, 0.375, 0.6621, 0.375, 0.6621, 0.375, 0.6621, 0.375, 0.6621, 0.375, 0.6621, 0.375, 0.625, 0.375, 0.625, 0.375, 0.6621, 0.375, 0.5, 0.375, 0.571, 0.375, 0.571, 0.375, 0.5, 0.375, 0.875, 0.375, 0.75, 0.375, 0.75, 0.375, 0.875, 0.625, 0.5, 0.625, 0.375, 0.625, 0.375, 0.625, 0.5, 0.625, 0.571, 0.625, 0.5, 0.625, 0.5, 0.625, 0.571, 0.625, 0.8062, 0.625, 0.789, 0.625, 0.789, 0.625, 0.8062, 0.625, 0.875, 0.625, 0.8344, 0.625, 0.7844, 0.625, 0.789, 0.625, 0.75, 0.625, 0.75, 0.625, 0.875, 0.625, 0.789, 0.625, 0.8062, 0.625, 0.75, 0.625, 0.75, 0.625, 0.7844, 0.625, 0.8344, 0.625, 0.8344, 0.625, 0.7844, 0.6074, 0.8501, 0.5994, 0.875, 0.5994, 0.875, 0.6074, 0.8501, 0.625, 0.8062, 0.573, 0.8067, 0.573, 0.8067, 0.625, 0.8062, 0.625, 0.789, 0.625, 0.7844, 0.625, 0.7844, 0.625, 0.789, 0.625, 0.8344, 0.625, 0.875, 0.625, 0.875, 0.625, 0.8344, 0.573, 0.8067, 0.6074, 0.8501, 0.6074, 0.8501, 0.573, 0.8067, 0.6177, 0.8162, 0.6123, 0.8235, 0.6123, 0.8235, 0.6177, 0.8162, 0.5904, 0.8153, 0.6156, 0.8116, 0.625, 0.8062, 0.573, 0.8067, 0.6058, 0.8475, 0.5904, 0.8153, 0.573, 0.8067, 0.6074, 0.8501, 0.6039, 0.8649, 0.6058, 0.8475, 0.6074, 0.8501, 0.5994, 0.875, 0.6236, 0.8429, 0.6232, 0.8626, 0.625, 0.875, 0.625, 0.8344, 0.623, 0.7965, 0.6236, 0.8429, 0.625, 0.8344, 0.625, 0.7844, 0.6229, 0.7973, 0.623, 0.7965, 0.625, 0.7844, 0.625, 0.789, 0.6156, 0.8116, 0.6229, 0.7973, 0.625, 0.789, 0.625, 0.8062, 0.6232, 0.8626, 0.6039, 0.8649, 0.5994, 0.875, 0.625, 0.875, 0.6175, 0.8435, 0.6099, 0.8455, 0.6039, 0.8649, 0.6232, 0.8626, 0.6079, 0.8277, 0.6123, 0.8235, 0.6156, 0.8116, 0.5904, 0.8153, 0.6101, 0.8409, 0.6079, 0.8277, 0.5904, 0.8153, 0.6058, 0.8475, 0.6099, 0.8455, 0.6101, 0.8409, 0.6058, 0.8475, 0.6039, 0.8649, 0.6178, 0.8514, 0.6175, 0.8435, 0.6232, 0.8626, 0.6236, 0.8429, 0.6188, 0.8171, 0.6178, 0.8514, 0.6236, 0.8429, 0.623, 0.7965, 0.6177, 0.8162, 0.6188, 0.8171, 0.623, 0.7965, 0.6229, 0.7973, 0.6123, 0.8235, 0.6177, 0.8162, 0.6229, 0.7973, 0.6156, 0.8116, 0.6123, 0.8235, 0.6079, 0.8277, 0.6101, 0.8409, 0.6099, 0.8455, 0.6175, 0.8435, 0.6178, 0.8514, 0.6188, 0.8171, 0.6177, 0.8162, 0.6178, 0.8514, 0.6188, 0.8171, 0.6188, 0.8171, 0.6178, 0.8514, 0.6101, 0.8409, 0.6099, 0.8455, 0.6099, 0.8455, 0.6101, 0.8409, 0.6123, 0.8235, 0.6079, 0.8277, 0.6079, 0.8277, 0.6123, 0.8235, 0.6188, 0.8171, 0.6177, 0.8162, 0.6177, 0.8162, 0.6188, 0.8171, 0.6175, 0.8435, 0.6178, 0.8514, 0.6178, 0.8514, 0.6175, 0.8435, 0.6079, 0.8277, 0.6101, 0.8409, 0.6101, 0.8409, 0.6079, 0.8277, 0.6099, 0.8455, 0.6175, 0.8435, 0.6175, 0.8435, 0.6099, 0.8455, 0.625, 0.6621, 0.625, 0.625, 0.625, 0.625, 0.625, 0.6621, 0.375, 0.6621, 0.375, 0.75, 0.375, 0.75, 0.375, 0.6621, 0.375, 0.571, 0.4203, 0.571, 0.4203, 0.625, 0.375, 0.625, 0.5201, 0.571, 0.5499, 0.571, 0.5499, 0.625, 0.5201, 0.625, 0.445, 0.625, 0.445, 0.571, 0.445, 0.571, 0.445, 0.625, 0.625, 0.6621, 0.625, 0.625, 0.625, 0.625, 0.625, 0.6657, 0.625, 0.6621, 0.625, 0.625, 0.625, 0.625, 0.625, 0.6621, 0.625, 0.6621, 0.625, 0.625, 0.625, 0.625, 0.625, 0.6621, 0.5874, 0.571, 0.625, 0.571, 0.625, 0.625, 0.5874, 0.625, 0.5874, 0.375, 0.5874, 0.5, 0.625, 0.5, 0.625, 0.375, 0.5874, 0.6621, 0.5874, 0.75, 0.625, 0.75, 0.625, 0.6621, 0.625, 0.571, 0.625, 0.571, 0.625, 0.5, 0.625, 0.5, 0.625, 0.571, 0.625, 0.571, 0.625, 0.5, 0.625, 0.5, 0.625, 0.571, 0.625, 0.571, 0.625, 0.5, 0.625, 0.5, 0.625, 0.875, 0.625, 0.875, 0.625, 0.75, 0.625, 0.75, 0.625, 0.875, 0.625, 0.875, 0.625, 0.75, 0.625, 0.75, 0.625, 0.5, 0.625, 0.5, 0.625, 0.375, 0.625, 0.375, 0.625, 0.5, 0.625, 0.5, 0.625, 0.375, 0.625, 0.375, 0.625, 0.5, 0.625, 0.5, 0.625, 0.375, 0.625, 0.375, 0.5499, 0.75, 0.5499, 0.875, 0.5994, 0.875, 0.6074, 0.8501, 0.573, 0.8067, 0.625, 0.8062, 0.625, 0.75, 0.5874, 0.75, 0.4697, 0.75, 0.4697, 0.875, 0.5, 0.875, 0.5, 0.75, 0.4697, 0.6621, 0.4697, 0.75, 0.5, 0.75, 0.5, 0.6621, 0.4697, 0.375, 0.4697, 0.5, 0.5, 0.5, 0.5, 0.375, 0.5201, 0.75, 0.5201, 0.875, 0.5499, 0.875, 0.5499, 0.75, 0.5201, 0.6621, 0.5201, 0.75, 0.5499, 0.75, 0.5499, 0.6621, 0.5201, 0.375, 0.5201, 0.5, 0.5499, 0.5, 0.5499, 0.375, 0.375, 0.375, 0.375, 0.5, 0.4203, 0.5, 0.4203, 0.375, 0.375, 0.6621, 0.375, 0.75, 0.4203, 0.75, 0.4203, 0.6621, 0.375, 0.75, 0.375, 0.875, 0.4203, 0.875, 0.4203, 0.75, 0.375, 0.571, 0.375, 0.5, 0.375, 0.5, 0.375, 0.571, 0.375, 0.375, 0.375, 0.5, 0.375, 0.5, 0.375, 0.375, 0.375, 0.8483, 0.375, 0.875, 0.375, 0.875, 0.375, 0.8483, 0.375, 0.625, 0.375, 0.6621, 0.375, 0.6621, 0.375, 0.625, 0.375, 0.625, 0.375, 0.571, 0.375, 0.571, 0.375, 0.625, 0.625, 0.5, 0.625, 0.5, 0.625, 0.375, 0.625, 0.375, 0.625, 0.571, 0.625, 0.571, 0.625, 0.5, 0.625, 0.5, 0.625, 0.8062, 0.625, 0.8062, 0.625, 0.789, 0.625, 0.789, 0.625, 0.875, 0.625, 0.875, 0.625, 0.75, 0.625, 0.75, 0.625, 0.789, 0.625, 0.7844, 0.625, 0.8344, 0.625, 0.789, 0.625, 0.75, 0.625, 0.75, 0.625, 0.8062, 0.625, 0.7844, 0.625, 0.7844, 0.625, 0.8344, 0.625, 0.8344, 0.6074, 0.8501, 0.6074, 0.8501, 0.5994, 0.875, 0.5994, 0.875, 0.625, 0.8062, 0.625, 0.8062, 0.573, 0.8067, 0.573, 0.8067, 0.625, 0.789, 0.625, 0.789, 0.625, 0.7844, 0.625, 0.7844, 0.625, 0.8344, 0.625, 0.8344, 0.625, 0.875, 0.625, 0.875, 0.573, 0.8067, 0.573, 0.8067, 0.6074, 0.8501, 0.6074, 0.8501, 0.6177, 0.8162, 0.6177, 0.8162, 0.6123, 0.8235, 0.6123, 0.8235, 0.5904, 0.8153, 0.573, 0.8067, 0.625, 0.8062, 0.6156, 0.8116, 0.6058, 0.8475, 0.6074, 0.8501, 0.573, 0.8067, 0.5904, 0.8153, 0.6039, 0.8649, 0.5994, 0.875, 0.6074, 0.8501, 0.6058, 0.8475, 0.6236, 0.8429, 0.625, 0.8344, 0.625, 0.875, 0.6232, 0.8626, 0.623, 0.7965, 0.625, 0.7844, 0.625, 0.8344, 0.6236, 0.8429, 0.6229, 0.7973, 0.625, 0.789, 0.625, 0.7844, 0.623, 0.7965, 0.6156, 0.8116, 0.625, 0.8062, 0.625, 0.789, 0.6229, 0.7973, 0.6232, 0.8626, 0.625, 0.875, 0.5994, 0.875, 0.6039, 0.8649, 0.6175, 0.8435, 0.6232, 0.8626, 0.6039, 0.8649, 0.6099, 0.8455, 0.6079, 0.8277, 0.5904, 0.8153, 0.6156, 0.8116, 0.6123, 0.8235, 0.6101, 0.8409, 0.6058, 0.8475, 0.5904, 0.8153, 0.6079, 0.8277, 0.6099, 0.8455, 0.6039, 0.8649, 0.6058, 0.8475, 0.6101, 0.8409, 0.6178, 0.8514, 0.6236, 0.8429, 0.6232, 0.8626, 0.6175, 0.8435, 0.6188, 0.8171, 0.623, 0.7965, 0.6236, 0.8429, 0.6178, 0.8514, 0.6177, 0.8162, 0.6229, 0.7973, 0.623, 0.7965, 0.6188, 0.8171, 0.6123, 0.8235, 0.6156, 0.8116, 0.6229, 0.7973, 0.6177, 0.8162, 0.6123, 0.8235, 0.6177, 0.8162, 0.6188, 0.8171, 0.6178, 0.8514, 0.6175, 0.8435, 0.6099, 0.8455, 0.6101, 0.8409, 0.6079, 0.8277, 0.6178, 0.8514, 0.6178, 0.8514, 0.6188, 0.8171, 0.6188, 0.8171, 0.6101, 0.8409, 0.6101, 0.8409, 0.6099, 0.8455, 0.6099, 0.8455, 0.6123, 0.8235, 0.6123, 0.8235, 0.6079, 0.8277, 0.6079, 0.8277, 0.6188, 0.8171, 0.6188, 0.8171, 0.6177, 0.8162, 0.6177, 0.8162, 0.6175, 0.8435, 0.6175, 0.8435, 0.6178, 0.8514, 0.6178, 0.8514, 0.6079, 0.8277, 0.6079, 0.8277, 0.6101, 0.8409, 0.6101, 0.8409, 0.6099, 0.8455, 0.6099, 0.8455, 0.6175, 0.8435, 0.6175, 0.8435, 0.625, 0.6621, 0.625, 0.6621, 0.625, 0.625, 0.625, 0.625, 0.375, 0.75, 0.375, 0.6621, 0.375, 0.6621, 0.375, 0.75, 0.375, 0.571, 0.375, 0.625, 0.4203, 0.625, 0.4203, 0.571, 0.5201, 0.571, 0.5201, 0.625, 0.5499, 0.625, 0.5499, 0.571, 0.4697, 0.6621, 0.5, 0.6621, 0.5, 0.6621, 0.4697, 0.6621, 0.625, 0.6621, 0.625, 0.6657, 0.625, 0.625, 0.625, 0.625, 0.625, 0.6621, 0.625, 0.6621, 0.625, 0.625, 0.625, 0.625, 0.625, 0.6621, 0.625, 0.6621, 0.625, 0.625, 0.625, 0.625, 0.5874, 0.571, 0.5874, 0.625, 0.625, 0.625, 0.625, 0.571, 0.5499, 0.571, 0.5499, 0.625, 0.5874, 0.625, 0.5874, 0.571, 0.5499, 0.6621, 0.5499, 0.75, 0.5874, 0.75, 0.5874, 0.6621, 0.5499, 0.375, 0.5499, 0.5, 0.5874, 0.5, 0.5874, 0.375, 0.5499, 0.571, 0.5874, 0.571, 0.5874, 0.625, 0.5499, 0.625, 0.5499, 0.6621, 0.5874, 0.6621, 0.5874, 0.75, 0.5499, 0.75, 0.5499, 0.375, 0.5874, 0.375, 0.5874, 0.5, 0.5499, 0.5, 0.375, 0.375, 0.375, 0.5, 0.375, 0.5, 0.375, 0.375, 0.375, 0.571, 0.375, 0.625, 0.375, 0.625, 0.375, 0.571, 0.573, 0.8067, 0.573, 0.8067, 0.6074, 0.8501, 0.6074, 0.8501, 0.625, 0.8344, 0.625, 0.8344, 0.625, 0.875, 0.625, 0.875, 0.625, 0.789, 0.625, 0.789, 0.625, 0.7844, 0.625, 0.7844, 0.625, 0.8062, 0.625, 0.8062, 0.573, 0.8067, 0.573, 0.8067, 0.6074, 0.8501, 0.6074, 0.8501, 0.5994, 0.875, 0.5994, 0.875, 0.625, 0.7844, 0.625, 0.7844, 0.625, 0.8344, 0.625, 0.8344, 0.625, 0.8062, 0.625, 0.8062, 0.625, 0.789, 0.625, 0.789, 0.573, 0.8067, 0.6074, 0.8501, 0.6074, 0.8501, 0.573, 0.8067, 0.625, 0.8344, 0.625, 0.875, 0.625, 0.875, 0.625, 0.8344, 0.625, 0.789, 0.625, 0.7844, 0.625, 0.7844, 0.625, 0.789, 0.625, 0.8062, 0.573, 0.8067, 0.573, 0.8067, 0.625, 0.8062, 0.6074, 0.8501, 0.5994, 0.875, 0.5994, 0.875, 0.6074, 0.8501, 0.625, 0.7844, 0.625, 0.8344, 0.625, 0.8344, 0.625, 0.7844, 0.625, 0.8062, 0.625, 0.789, 0.625, 0.789, 0.625, 0.8062, 0.5499, 0.5, 0.5874, 0.5, 0.5874, 0.571, 0.5499, 0.571, 0.5499, 0.5, 0.5499, 0.571, 0.5874, 0.571, 0.5874, 0.5, 0.5874, 0.5, 0.5874, 0.571, 0.625, 0.571, 0.625, 0.5, 0.4697, 0.5, 0.4697, 0.571, 0.5, 0.571, 0.5, 0.5, 0.5201, 0.5, 0.5201, 0.571, 0.5499, 0.571, 0.5499, 0.5, 0.375, 0.5, 0.375, 0.571, 0.4203, 0.571, 0.4203, 0.5, 0.625, 0.625, 0.625, 0.625, 0.625, 0.571, 0.625, 0.571, 0.625, 0.625, 0.625, 0.625, 0.625, 0.571, 0.625, 0.571, 0.625, 0.625, 0.625, 0.625, 0.625, 0.571, 0.625, 0.571, 0.625, 0.625, 0.625, 0.625, 0.625, 0.571, 0.625, 0.571, 0.5874, 0.5, 0.625, 0.5, 0.625, 0.571, 0.5874, 0.571, 0.4697, 0.5, 0.5, 0.5, 0.5, 0.571, 0.4697, 0.571, 0.5201, 0.5, 0.5499, 0.5, 0.5499, 0.571, 0.5201, 0.571, 0.375, 0.5, 0.4203, 0.5, 0.4203, 0.571, 0.375, 0.571, 0.625, 0.625, 0.625, 0.571, 0.625, 0.571, 0.625, 0.625, 0.625, 0.625, 0.625, 0.571, 0.625, 0.571, 0.625, 0.625, 0.625, 0.625, 0.625, 0.571, 0.625, 0.571, 0.625, 0.625, 0.625, 0.625, 0.625, 0.571, 0.625, 0.571, 0.625, 0.625, 0.5499, 0.625, 0.5874, 0.625, 0.5874, 0.6621, 0.5499, 0.6621, 0.5499, 0.625, 0.5499, 0.6621, 0.5874, 0.6621, 0.5874, 0.625, 0.625, 0.75, 0.625, 0.75, 0.625, 0.6621, 0.625, 0.6621, 0.625, 0.75, 0.625, 0.75, 0.625, 0.6621, 0.625, 0.6621, 0.625, 0.75, 0.625, 0.75, 0.625, 0.6657, 0.625, 0.6621, 0.625, 0.75, 0.625, 0.75, 0.625, 0.6621, 0.625, 0.6621, 0.375, 0.625, 0.375, 0.6621, 0.4203, 0.6621, 0.4203, 0.625, 0.5201, 0.625, 0.5201, 0.6621, 0.5499, 0.6621, 0.5499, 0.625, 0.445, 0.571, 0.445, 0.625, 0.445, 0.625, 0.445, 0.571, 0.5874, 0.625, 0.5874, 0.6621, 0.625, 0.6621, 0.625, 0.625, 0.625, 0.75, 0.625, 0.6621, 0.625, 0.6621, 0.625, 0.75, 0.625, 0.75, 0.625, 0.6621, 0.625, 0.6621, 0.625, 0.75, 0.625, 0.75, 0.625, 0.6621, 0.625, 0.6657, 0.625, 0.75, 0.625, 0.75, 0.625, 0.6621, 0.625, 0.6621, 0.625, 0.75, 0.375, 0.625, 0.4203, 0.625, 0.4203, 0.6621, 0.375, 0.6621, 0.5201, 0.625, 0.5499, 0.625, 0.5499, 0.6621, 0.5201, 0.6621, 0.445, 0.571, 0.4697, 0.571, 0.4697, 0.571, 0.445, 0.571, 0.5874, 0.625, 0.625, 0.625, 0.625, 0.6621, 0.5874, 0.6621, 0.445, 0.6621, 0.445, 0.625, 0.445, 0.625, 0.445, 0.6621, 0.5, 0.571, 0.4697, 0.571, 0.4697, 0.571, 0.5, 0.571, 0.445, 0.5, 0.4697, 0.5, 0.4697, 0.571, 0.445, 0.571, 0.445, 0.5, 0.445, 0.571, 0.4697, 0.571, 0.4697, 0.5, 0.5, 0.625, 0.5, 0.571, 0.5, 0.571, 0.5, 0.625, 0.445, 0.375, 0.445, 0.5, 0.4697, 0.5, 0.4697, 0.375, 0.445, 0.6621, 0.445, 0.75, 0.4697, 0.75, 0.4697, 0.6621, 0.445, 0.75, 0.445, 0.875, 0.4697, 0.875, 0.4697, 0.75, 0.4697, 0.571, 0.5, 0.571, 0.5, 0.571, 0.4697, 0.571, 0.445, 0.375, 0.4697, 0.375, 0.4697, 0.5, 0.445, 0.5, 0.445, 0.6621, 0.4697, 0.6621, 0.4697, 0.75, 0.445, 0.75, 0.445, 0.75, 0.4697, 0.75, 0.4697, 0.875, 0.445, 0.875, 0.5, 0.625, 0.5201, 0.625, 0.5201, 0.6621, 0.5, 0.6621, 0.5, 0.625, 0.5, 0.6621, 0.5201, 0.6621, 0.5201, 0.625, 0.5, 0.5, 0.5201, 0.5, 0.5201, 0.571, 0.5, 0.571, 0.5, 0.5, 0.5, 0.571, 0.5201, 0.571, 0.5201, 0.5, 0.5, 0.571, 0.5, 0.625, 0.5201, 0.625, 0.5201, 0.571, 0.5, 0.375, 0.5, 0.5, 0.5201, 0.5, 0.5201, 0.375, 0.5, 0.6621, 0.5, 0.75, 0.5201, 0.75, 0.5201, 0.6621, 0.5, 0.75, 0.5, 0.875, 0.5201, 0.875, 0.5201, 0.75, 0.5, 0.571, 0.5201, 0.571, 0.5201, 0.625, 0.5, 0.625, 0.5, 0.375, 0.5201, 0.375, 0.5201, 0.5, 0.5, 0.5, 0.5, 0.6621, 0.5201, 0.6621, 0.5201, 0.75, 0.5, 0.75, 0.5, 0.75, 0.5201, 0.75, 0.5201, 0.875, 0.5, 0.875, 0.4203, 0.75, 0.445, 0.75, 0.445, 0.875, 0.4203, 0.875, 0.4203, 0.6621, 0.445, 0.6621, 0.445, 0.75, 0.4203, 0.75, 0.4203, 0.375, 0.445, 0.375, 0.445, 0.5, 0.4203, 0.5, 0.4203, 0.571, 0.445, 0.571, 0.445, 0.625, 0.4203, 0.625, 0.4203, 0.75, 0.4203, 0.875, 0.445, 0.875, 0.445, 0.75, 0.4203, 0.6621, 0.4203, 0.75, 0.445, 0.75, 0.445, 0.6621, 0.4203, 0.375, 0.4203, 0.5, 0.445, 0.5, 0.445, 0.375, 0.4203, 0.571, 0.4203, 0.625, 0.445, 0.625, 0.445, 0.571, 0.4203, 0.5, 0.4203, 0.571, 0.445, 0.571, 0.445, 0.5, 0.4203, 0.5, 0.445, 0.5, 0.445, 0.571, 0.4203, 0.571, 0.4203, 0.625, 0.4203, 0.6621, 0.445, 0.6621, 0.445, 0.625, 0.4203, 0.625, 0.445, 0.625, 0.445, 0.6621, 0.4203, 0.6621, 0.4704, 0.5826, 0.4531, 0.5867, 0.4531, 0.5867, 0.4704, 0.5826, 0.4531, 0.5867, 0.452, 0.6225, 0.452, 0.6225, 0.4531, 0.5867, 0.4904, 0.5856, 0.4704, 0.5826, 0.4704, 0.5826, 0.4904, 0.5856, 0.4706, 0.6508, 0.4907, 0.6486, 0.4907, 0.6486, 0.4706, 0.6508, 0.445, 0.6621, 0.4697, 0.6621, 0.4697, 0.6621, 0.445, 0.6621, 0.4697, 0.571, 0.445, 0.571, 0.445, 0.571, 0.4697, 0.571, 0.5, 0.6621, 0.5, 0.625, 0.5, 0.625, 0.5, 0.6621, 0.445, 0.625, 0.445, 0.6621, 0.445, 0.6621, 0.445, 0.625, 0.453, 0.6506, 0.4533, 0.6223, 0.4533, 0.6223, 0.453, 0.6506, 0.4912, 0.5844, 0.4926, 0.6234, 0.4926, 0.6234, 0.4912, 0.5844, 0.4704, 0.5818, 0.4912, 0.5844, 0.4912, 0.5844, 0.4704, 0.5818, 0.4529, 0.5849, 0.4704, 0.5818, 0.4704, 0.5818, 0.4529, 0.5849, 0.5, 0.571, 0.5, 0.625, 0.5, 0.625, 0.5, 0.571, 0.4697, 0.6621, 0.445, 0.6621, 0.445, 0.6621, 0.4697, 0.6621, 0.5, 0.625, 0.5, 0.6621, 0.5, 0.6621, 0.5, 0.625, 0.5, 0.6621, 0.4697, 0.6621, 0.4697, 0.6621, 0.5, 0.6621, 0.4926, 0.6234, 0.4912, 0.5844, 0.5, 0.571, 0.5, 0.625, 0.4913, 0.6501, 0.4926, 0.6234, 0.5, 0.625, 0.5, 0.6621, 0.4912, 0.5844, 0.4704, 0.5818, 0.4697, 0.571, 0.5, 0.571, 0.4707, 0.6515, 0.4913, 0.6501, 0.5, 0.6621, 0.4697, 0.6621, 0.4704, 0.5818, 0.4529, 0.5849, 0.445, 0.571, 0.4697, 0.571, 0.453, 0.6506, 0.4707, 0.6515, 0.4697, 0.6621, 0.445, 0.6621, 0.4529, 0.5849, 0.4533, 0.6223, 0.445, 0.625, 0.445, 0.571, 0.4533, 0.6223, 0.453, 0.6506, 0.445, 0.6621, 0.445, 0.625, 0.4704, 0.5818, 0.4912, 0.5844, 0.4926, 0.6234, 0.4697, 0.625, 0.4697, 0.625, 0.4926, 0.6234, 0.4913, 0.6501, 0.4707, 0.6515, 0.4533, 0.6223, 0.4697, 0.625, 0.4707, 0.6515, 0.453, 0.6506, 0.4529, 0.5849, 0.4704, 0.5818, 0.4697, 0.625, 0.4533, 0.6223, 0.4707, 0.6515, 0.453, 0.6506, 0.453, 0.6506, 0.4707, 0.6515, 0.4913, 0.6501, 0.4707, 0.6515, 0.4707, 0.6515, 0.4913, 0.6501, 0.4926, 0.6234, 0.4913, 0.6501, 0.4913, 0.6501, 0.4926, 0.6234, 0.4533, 0.6223, 0.4529, 0.5849, 0.4529, 0.5849, 0.4533, 0.6223, 0.4904, 0.5856, 0.4928, 0.6233, 0.5, 0.625, 0.5, 0.571, 0.4704, 0.5826, 0.4904, 0.5856, 0.5, 0.571, 0.4697, 0.571, 0.4928, 0.6233, 0.4907, 0.6486, 0.5, 0.6621, 0.5, 0.625, 0.4907, 0.6486, 0.4706, 0.6508, 0.4697, 0.6621, 0.5, 0.6621, 0.4531, 0.5867, 0.4704, 0.5826, 0.4697, 0.571, 0.445, 0.571, 0.4706, 0.6508, 0.4535, 0.6487, 0.445, 0.6621, 0.4697, 0.6621, 0.452, 0.6225, 0.4531, 0.5867, 0.445, 0.571, 0.445, 0.625, 0.4535, 0.6487, 0.452, 0.6225, 0.445, 0.625, 0.445, 0.6621, 0.4704, 0.5826, 0.4697, 0.625, 0.4928, 0.6233, 0.4904, 0.5856, 0.4697, 0.625, 0.4706, 0.6508, 0.4907, 0.6486, 0.4928, 0.6233, 0.452, 0.6225, 0.4535, 0.6487, 0.4706, 0.6508, 0.4697, 0.625, 0.4531, 0.5867, 0.452, 0.6225, 0.4697, 0.625, 0.4704, 0.5826, 0.4907, 0.6486, 0.4928, 0.6233, 0.4928, 0.6233, 0.4907, 0.6486, 0.4928, 0.6233, 0.4904, 0.5856, 0.4904, 0.5856, 0.4928, 0.6233, 0.452, 0.6225, 0.4535, 0.6487, 0.4535, 0.6487, 0.452, 0.6225, 0.4535, 0.6487, 0.4706, 0.6508, 0.4706, 0.6508, 0.4535, 0.6487, 0.375, 0.8483, 0.375, 0.875, 0.375, 0.875, 0.375, 0.8483, 0.375, 0.75, 0.375, 0.8483, 0.375, 0.8483, 0.375, 0.75, 0.375, 0.5, 0.375, 0.375, 0.375, 0.375, 0.375, 0.5, 0.375, 0.571, 0.375, 0.571, 0.375, 0.571, 0.375, 0.571, 0.375, 0.75, 0.375, 0.8483, 0.375, 0.8483, 0.375, 0.75, 0.375, 0.5, 0.375, 0.375, 0.375, 0.375, 0.375, 0.5, 0.375, 0.571, 0.375, 0.571, 0.375, 0.571, 0.375, 0.571, 0.375, 0.875, 0.375, 0.75, 0.375, 0.75, 0.375, 0.875, 0.375, 0.75, 0.375, 0.6621, 0.375, 0.6621, 0.375, 0.75, 0.375, 0.571, 0.375, 0.5, 0.375, 0.5, 0.375, 0.571, 0.375, 0.6621, 0.375, 0.75, 0.375, 0.75, 0.375, 0.6621, 0.375, 0.5, 0.375, 0.571, 0.375, 0.571, 0.375, 0.5, 0.375, 0.625, 0.375, 0.6621, 0.375, 0.6621, 0.375, 0.625, 0.375, 0.75, 0.375, 0.8483, 0.375, 0.8483, 0.375, 0.75, 0.375, 0.6621, 0.375, 0.625, 0.375, 0.625, 0.375, 0.6621, 0.375, 0.75, 0.375, 0.6621, 0.375, 0.6621, 0.375, 0.75, 0.375, 0.5, 0.375, 0.571, 0.375, 0.571, 0.375, 0.5, 0.375, 0.5, 0.375, 0.375, 0.375, 0.375, 0.375, 0.5, 0.375, 0.875, 0.375, 0.75, 0.375, 0.75, 0.375, 0.875, 0.375, 0.571, 0.375, 0.5, 0.375, 0.5, 0.375, 0.571, 0.375, 0.6621, 0.375, 0.75, 0.375, 0.75, 0.375, 0.6621, 0.375, 0.625, 0.375, 0.6621, 0.375, 0.6621, 0.375, 0.625, 0.375, 0.8483, 0.375, 0.875, 0.375, 0.875, 0.375, 0.8483, 0.375, 0.625, 0.375, 0.571, 0.375, 0.571, 0.375, 0.625, 0.375, 0.375, 0.375, 0.5, 0.375, 0.5, 0.375, 0.375, 0.375, 0.571, 0.375, 0.625, 0.375, 0.625, 0.375, 0.571, 0.375, 0.6621, 0.375, 0.625, 0.375, 0.571, 0.375, 0.5, 0.375, 0.375, 0.375, 0.5, 0.375, 0.571, 0.375, 0.625, 0.375, 0.6621, 0.375, 0.75, 0.375, 0.8483, 0.375, 0.875, 0.375, 0.75, 0.375, 0.571, 0.375, 0.625, 0.375, 0.625, 0.375, 0.571, 0.375, 0.375, 0.375, 0.5, 0.375, 0.5, 0.375, 0.375, 0.375, 0.625, 0.375, 0.571, 0.375, 0.571, 0.375, 0.625, 0.375, 0.8483, 0.375, 0.875, 0.375, 0.875, 0.375, 0.8483, 0.375, 0.625, 0.375, 0.6621, 0.375, 0.6621, 0.375, 0.625, 0.375, 0.6621, 0.375, 0.75, 0.375, 0.75, 0.375, 0.6621, 0.375, 0.571, 0.375, 0.5, 0.375, 0.5, 0.375, 0.571, 0.375, 0.875, 0.375, 0.75, 0.375, 0.75, 0.375, 0.875, 0.375, 0.5, 0.375, 0.375, 0.375, 0.375, 0.375, 0.5, 0.375, 0.5, 0.375, 0.571, 0.375, 0.571, 0.375, 0.5, 0.375, 0.75, 0.375, 0.6621, 0.375, 0.6621, 0.375, 0.75, 0.375, 0.6621, 0.375, 0.625, 0.375, 0.625, 0.375, 0.6621, 0.375, 0.75, 0.375, 0.8483, 0.375, 0.8483, 0.375, 0.75, 0.375, 0.571, 0.375, 0.625, 0.375, 0.625, 0.375, 0.571, 0.375, 0.375, 0.375, 0.5, 0.375, 0.5, 0.375, 0.375, 0.375, 0.625, 0.375, 0.571, 0.375, 0.571, 0.375, 0.625, 0.375, 0.8483, 0.375, 0.875, 0.375, 0.875, 0.375, 0.8483, 0.375, 0.625, 0.375, 0.6621, 0.375, 0.6621, 0.375, 0.625, 0.375, 0.6621, 0.375, 0.75, 0.375, 0.75, 0.375, 0.6621, 0.375, 0.571, 0.375, 0.5, 0.375, 0.5, 0.375, 0.571, 0.375, 0.875, 0.375, 0.75, 0.375, 0.75, 0.375, 0.875, 0.375, 0.5, 0.375, 0.375, 0.375, 0.375, 0.375, 0.5, 0.375, 0.5, 0.375, 0.571, 0.375, 0.571, 0.375, 0.5, 0.375, 0.75, 0.375, 0.6621, 0.375, 0.6621, 0.375, 0.75, 0.375, 0.6621, 0.375, 0.625, 0.375, 0.625, 0.375, 0.6621, 0.375, 0.75, 0.375, 0.8483, 0.375, 0.8483, 0.375, 0.75, 0.375, 0.625, 0.375, 0.571, 0.375, 0.571, 0.375, 0.625, 0.375, 0.5, 0.375, 0.571, 0.375, 0.571, 0.375, 0.5, 0.375, 0.6621, 0.375, 0.75, 0.375, 0.75, 0.375, 0.6621, 0.375, 0.571, 0.375, 0.5, 0.375, 0.5, 0.375, 0.571, 0.375, 0.75, 0.375, 0.6621, 0.375, 0.6621, 0.375, 0.75, 0.375, 0.875, 0.375, 0.75, 0.375, 0.75, 0.375, 0.875, 0.375, 0.6621, 0.375, 0.625, 0.375, 0.625, 0.375, 0.6621, 0.375, 0.5, 0.375, 0.375, 0.375, 0.375, 0.375, 0.5, 0.375, 0.75, 0.375, 0.8483, 0.375, 0.8483, 0.375, 0.75, 0.375, 0.571, 0.375, 0.625, 0.375, 0.625, 0.375, 0.571, 0.375, 0.8483, 0.375, 0.875, 0.375, 0.875, 0.375, 0.8483, 0.375, 0.375, 0.375, 0.5, 0.375, 0.5, 0.375, 0.375, 0.375, 0.571, 0.375, 0.571, 0.375, 0.571, 0.375, 0.571, 0.375, 0.625, 0.375, 0.571, 0.375, 0.571, 0.375, 0.625, 0.375, 0.375, 0.375, 0.5, 0.375, 0.5, 0.375, 0.375, 0.375, 0.8483, 0.375, 0.875, 0.375, 0.875, 0.375, 0.8483, 0.375, 0.571, 0.375, 0.625, 0.375, 0.625, 0.375, 0.571, 0.375, 0.75, 0.375, 0.8483, 0.375, 0.8483, 0.375, 0.75, 0.375, 0.5, 0.375, 0.375, 0.375, 0.375, 0.375, 0.5, 0.375, 0.6621, 0.375, 0.625, 0.375, 0.625, 0.375, 0.6621, 0.375, 0.875, 0.375, 0.75, 0.375, 0.75, 0.375, 0.875, 0.375, 0.75, 0.375, 0.6621, 0.375, 0.6621, 0.375, 0.75, 0.375, 0.571, 0.375, 0.5, 0.375, 0.5, 0.375, 0.571, 0.375, 0.6621, 0.375, 0.75, 0.375, 0.75, 0.375, 0.6621, 0.375, 0.5, 0.375, 0.571, 0.375, 0.571, 0.375, 0.5, 0.375, 0.625, 0.375, 0.6621, 0.375, 0.6621, 0.375, 0.625, 0.375, 0.6621, 0.375, 0.6621, 0.375, 0.6621, 0.375, 0.6621, 0.375, 0.571, 0.375, 0.571, 0.375, 0.571, 0.375, 0.571, 0.375, 0.6621, 0.375, 0.6621, 0.375, 0.6621, 0.375, 0.6621, 0.375, 0.6621, 0.375, 0.625, 0.375, 0.625, 0.375, 0.6621, 0.375, 0.571, 0.375, 0.571, 0.375, 0.571, 0.375, 0.571, 0.375, 0.571, 0.375, 0.625, 0.375, 0.625, 0.375, 0.571, 0.375, 0.6621, 0.375, 0.625, 0.375, 0.625, 0.375, 0.6621, 0.375, 0.6621, 0.375, 0.6621, 0.375, 0.6621, 0.375, 0.6621, 0.375, 0.6621, 0.375, 0.6621, 0.375, 0.6621, 0.375, 0.6621, 0.375, 0.625, 0.375, 0.6621, 0.375, 0.6621, 0.375, 0.625, 0.375, 0.625, 0.375, 0.571, 0.375, 0.571, 0.375, 0.625, 0.375, 0.571, 0.375, 0.571, 0.375, 0.571, 0.375, 0.571, 0.375, 0.6621, 0.375, 0.6621, 0.375, 0.6621, 0.375, 0.6621, 0.375, 0.6621, 0.375, 0.6621, 0.375, 0.6621, 0.375, 0.6621, 0.375, 0.6621, 0.375, 0.625, 0.375, 0.625, 0.375, 0.6621, 0.375, 0.571, 0.375, 0.625, 0.375, 0.625, 0.375, 0.571, 0.375, 0.571, 0.375, 0.571, 0.375, 0.571, 0.375, 0.571, 0.375, 0.571, 0.375, 0.571, 0.375, 0.571, 0.375, 0.571, 0.375, 0.625, 0.375, 0.571, 0.375, 0.571, 0.375, 0.625, 0.375, 0.625, 0.375, 0.6621, 0.375, 0.6621, 0.375, 0.625, 0.375, 0.6621, 0.375, 0.6621, 0.375, 0.6621, 0.375, 0.6621, 0.375, 0.571, 0.375, 0.625, 0.375, 0.625, 0.375, 0.571, 0.375, 0.6621, 0.375, 0.625, 0.375, 0.625, 0.375, 0.6621, 0.375, 0.571, 0.375, 0.571, 0.375, 0.571, 0.375, 0.571, 0.375, 0.6621, 0.375, 0.6621, 0.375, 0.6621, 0.375, 0.6621, 0.375, 0.625, 0.375, 0.6621, 0.375, 0.6621, 0.375, 0.625, 0.375, 0.571, 0.375, 0.625, 0.375, 0.625, 0.375, 0.571, 0.375, 0.625, 0.375, 0.571, 0.375, 0.571, 0.375, 0.625, 0.375, 0.571, 0.375, 0.625, 0.375, 0.625, 0.375, 0.571, 0.375, 0.6621, 0.375, 0.625, 0.375, 0.625, 0.375, 0.6621, 0.375, 0.571, 0.375, 0.571, 0.375, 0.571, 0.375, 0.571, 0.375, 0.571, 0.375, 0.571, 0.375, 0.571, 0.375, 0.571, 0.375, 0.6621, 0.375, 0.6621, 0.375, 0.6621, 0.375, 0.6621, 0.375, 0.625, 0.375, 0.6621, 0.375, 0.6621, 0.375, 0.625, 0.375, 0.625, 0.375, 0.571, 0.375, 0.571, 0.375, 0.625, 0.375, 0.571, 0.375, 0.571, 0.375, 0.571, 0.375, 0.571, 0.375, 0.5888, 0.375, 0.6239, 0.375, 0.6239, 0.375, 0.5888, 0.375, 0.5879, 0.375, 0.5888, 0.375, 0.5888, 0.375, 0.5879, 0.375, 0.6495, 0.375, 0.649, 0.375, 0.6491, 0.375, 0.6495, 0.375, 0.6231, 0.375, 0.5891, 0.375, 0.5891, 0.375, 0.6231, 0.375, 0.6621, 0.375, 0.6621, 0.375, 0.6621, 0.375, 0.6621, 0.375, 0.6621, 0.375, 0.6621, 0.375, 0.6621, 0.375, 0.6621, 0.375, 0.625, 0.375, 0.6621, 0.375, 0.6621, 0.375, 0.625, 0.375, 0.625, 0.375, 0.571, 0.375, 0.571, 0.375, 0.625, 0.375, 0.6239, 0.375, 0.5888, 0.375, 0.571, 0.375, 0.625, 0.375, 0.6487, 0.375, 0.6239, 0.375, 0.625, 0.375, 0.6621, 0.375, 0.5871, 0.375, 0.5854, 0.375, 0.571, 0.375, 0.571, 0.375, 0.5882, 0.375, 0.5891, 0.375, 0.571, 0.375, 0.571, 0.375, 0.6489, 0.375, 0.6487, 0.375, 0.6621, 0.375, 0.6621, 0.375, 0.6491, 0.375, 0.6495, 0.375, 0.6621, 0.375, 0.6621, 0.375, 0.5891, 0.375, 0.6231, 0.375, 0.625, 0.375, 0.571, 0.375, 0.6231, 0.375, 0.6478, 0.375, 0.6621, 0.375, 0.625, 0.375, 0.6242, 0.375, 0.5879, 0.375, 0.5888, 0.375, 0.6239, 0.375, 0.6489, 0.375, 0.6242, 0.375, 0.6239, 0.375, 0.6487, 0.375, 0.6491, 0.375, 0.6245, 0.375, 0.625, 0.375, 0.6495, 0.375, 0.6245, 0.375, 0.5863, 0.375, 0.5854, 0.375, 0.625, 0.375, 0.6478, 0.375, 0.6231, 0.375, 0.6231, 0.375, 0.6478, 0.375, 0.6483, 0.375, 0.6478, 0.375, 0.6478, 0.375, 0.6483, 0.375, 0.5863, 0.375, 0.5854, 0.375, 0.5854, 0.375, 0.5863, 0.375, 0.6239, 0.375, 0.6487, 0.375, 0.6487, 0.375, 0.6239, 0.375, 0.6544, 0.375, 0.6535, 0.375, 0.6535, 0.375, 0.6544, 0.375, 0.6535, 0.375, 0.6227, 0.375, 0.625, 0.375, 0.6621, 0.375, 0.6227, 0.375, 0.5816, 0.375, 0.571, 0.375, 0.625, 0.375, 0.6544, 0.375, 0.6535, 0.375, 0.6621, 0.375, 0.6621, 0.375, 0.578, 0.375, 0.5768, 0.375, 0.571, 0.375, 0.571, 0.375, 0.6553, 0.375, 0.657, 0.375, 0.6621, 0.375, 0.6621, 0.375, 0.5804, 0.375, 0.5816, 0.375, 0.571, 0.375, 0.571, 0.375, 0.6227, 0.375, 0.6535, 0.375, 0.6621, 0.375, 0.625, 0.375, 0.5816, 0.375, 0.6227, 0.375, 0.625, 0.375, 0.571, 0.375, 0.5804, 0.375, 0.6544, 0.375, 0.6535, 0.375, 0.6227, 0.375, 0.5816, 0.375, 0.6537, 0.375, 0.6548, 0.375, 0.6553, 0.375, 0.6544, 0.375, 0.6227, 0.375, 0.6535, 0.375, 0.6535, 0.375, 0.6227, 0.375, 0.6227, 0.375, 0.5816, 0.375, 0.5816, 0.375, 0.6227, 0.375, 0.5792, 0.375, 0.5768, 0.375, 0.5768, 0.375, 0.5792, 0.375, 0.5804, 0.375, 0.5816, 0.375, 0.5816, 0.375, 0.5804, 0.375, 0.5816, 0.375, 0.6227, 0.375, 0.6227, 0.375, 0.5816, 0.375, 0.6535, 0.375, 0.6227, 0.375, 0.6227, 0.375, 0.6535, 0.375, 0.6239, 0.375, 0.6487, 0.375, 0.6487, 0.375, 0.6239, 0.375, 0.5863, 0.375, 0.5854, 0.375, 0.5854, 0.375, 0.5863, 0.375, 0.6483, 0.375, 0.6478, 0.375, 0.6478, 0.375, 0.6483, 0.375, 0.6478, 0.375, 0.6231, 0.375, 0.6231, 0.375, 0.6478, 0.375, 0.6231, 0.375, 0.5891, 0.375, 0.5891, 0.375, 0.6231, 0.375, 0.6491, 0.375, 0.6495, 0.375, 0.6495, 0.375, 0.6491, 0.375, 0.5879, 0.375, 0.5888, 0.375, 0.5888, 0.375, 0.5879, 0.375, 0.5888, 0.375, 0.6239, 0.375, 0.6239, 0.375, 0.5888, 0.375, 0.6535, 0.375, 0.6227, 0.375, 0.6227, 0.375, 0.6535, 0.375, 0.5816, 0.375, 0.6227, 0.375, 0.6227, 0.375, 0.5816, 0.375, 0.5804, 0.375, 0.5816, 0.375, 0.5816, 0.375, 0.5804, 0.375, 0.5792, 0.375, 0.5768, 0.375, 0.5768, 0.375, 0.5792, 0.375, 0.6227, 0.375, 0.5816, 0.375, 0.5816, 0.375, 0.6227, 0.375, 0.6227, 0.375, 0.6535, 0.375, 0.6535, 0.375, 0.6227, 0.375, 0.6561, 0.375, 0.657, 0.375, 0.657, 0.375, 0.6561, 0.375, 0.6544, 0.375, 0.6535, 0.375, 0.6535, 0.375, 0.6544, 0.375, 0.657, 0.375, 0.6553, 0.375, 0.6553, 0.375, 0.657, 0.375, 0.5804, 0.375, 0.5792, 0.375, 0.5792, 0.375, 0.5804, 0.375, 0.5854, 0.375, 0.5871, 0.375, 0.5871, 0.375, 0.5854, 0.375, 0.6489, 0.375, 0.6491, 0.375, 0.6491, 0.375, 0.6489, 0.375, 0.5804, 0.375, 0.5792, 0.375, 0.5792, 0.375, 0.5804, 0.375, 0.578, 0.375, 0.6561, 0.375, 0.657, 0.375, 0.6553, 0.375, 0.5792, 0.375, 0.5768, 0.375, 0.5768, 0.375, 0.5792, 0.375, 0.571, 0.375, 0.571, 0.375, 0.6544, 0.375, 0.6553, 0.375, 0.6621, 0.375, 0.6621, 0.375, 0.6571, 0.375, 0.6548, 0.375, 0.6553, 0.375, 0.657, 0.375, 0.6495, 0.375, 0.625, 0.375, 0.6245, 0.375, 0.6491, 0.375, 0.625, 0.375, 0.5854, 0.375, 0.5871, 0.375, 0.6245, 0.375, 0.6495, 0.375, 0.6491, 0.375, 0.6621, 0.375, 0.6621, 0.375, 0.5879, 0.375, 0.5871, 0.375, 0.571, 0.375, 0.571, 0.375, 0.6621, 0.375, 0.6621, 0.375, 0.6621, 0.375, 0.6621, 0.375, 0.6495, 0.375, 0.649, 0.375, 0.6491, 0.375, 0.6495, 0.375, 0.5854, 0.375, 0.5871, 0.375, 0.5871, 0.375, 0.5854, 0.375, 0.6621, 0.375, 0.6621, 0.375, 0.6621, 0.375, 0.6621, 0.375, 0.571, 0.375, 0.571, 0.375, 0.571, 0.375, 0.571, 0.375, 0.6621, 0.375, 0.6621, 0.375, 0.6621, 0.375, 0.6621, 0.375, 0.571, 0.375, 0.571, 0.375, 0.571, 0.375, 0.571, 0.375, 0.571, 0.375, 0.571, 0.375, 0.571, 0.375, 0.571, 0.375, 0.6621, 0.375, 0.6621, 0.375, 0.6621, 0.375, 0.6621, 0.375, 0.571, 0.375, 0.571, 0.375, 0.571, 0.375, 0.571, 0.375, 0.6621, 0.375, 0.6621, 0.375, 0.6621, 0.375, 0.6621, 0.375, 0.6621, 0.375, 0.6621, 0.375, 0.6621, 0.375, 0.6621, 0.375, 0.571, 0.375, 0.571, 0.375, 0.571, 0.375, 0.571, 0.375, 0.571, 0.375, 0.571, 0.375, 0.571, 0.375, 0.571, 0.375, 0.5, 0.375, 0.571, 0.375, 0.571, 0.375, 0.5, 0.375, 0.6621, 0.375, 0.75, 0.375, 0.75, 0.375, 0.6621, 0.375, 0.571, 0.375, 0.5, 0.375, 0.5, 0.375, 0.571, 0.375, 0.75, 0.375, 0.6621, 0.375, 0.6621, 0.375, 0.75, 0.375, 0.875, 0.375, 0.75, 0.375, 0.75, 0.375, 0.875, 0.375, 0.5, 0.375, 0.375, 0.375, 0.375, 0.375, 0.5, 0.375, 0.75, 0.375, 0.8483, 0.375, 0.8483, 0.375, 0.75, 0.375, 0.8483, 0.375, 0.875, 0.375, 0.875, 0.375, 0.8483, 0.375, 0.375, 0.375, 0.5, 0.375, 0.5, 0.375, 0.375, 0.375, 0.5804, 0.375, 0.6544, 0.375, 0.6553, 0.375, 0.5792, 0.375, 0.6544, 0.375, 0.6553, 0.375, 0.6553, 0.375, 0.6544, 0.375, 0.578, 0.375, 0.5792, 0.375, 0.5792, 0.375, 0.578, 0.375, 0.6491, 0.375, 0.6487, 0.375, 0.6487, 0.375, 0.6491, 0.375, 0.5882, 0.375, 0.5872, 0.375, 0.5872, 0.375, 0.5882, 0.375, 0.578, 0.375, 0.5792, 0.375, 0.5792, 0.375, 0.578, 0.375, 0.6537, 0.375, 0.6534, 0.375, 0.6544, 0.375, 0.6544, 0.375, 0.5804, 0.375, 0.5792, 0.375, 0.571, 0.375, 0.571, 0.375, 0.6561, 0.375, 0.6553, 0.375, 0.6621, 0.375, 0.6621, 0.375, 0.5882, 0.375, 0.5872, 0.375, 0.5872, 0.375, 0.5882, 0.375, 0.6479, 0.375, 0.6478, 0.375, 0.6483, 0.375, 0.6483, 0.375, 0.6236, 0.375, 0.5882, 0.375, 0.5872, 0.375, 0.624, 0.375, 0.6483, 0.375, 0.6236, 0.375, 0.624, 0.375, 0.6487, 0.375, 0.6483, 0.375, 0.6487, 0.375, 0.6621, 0.375, 0.6621, 0.375, 0.5863, 0.375, 0.5872, 0.375, 0.571, 0.375, 0.571, 0.375, 0.6621, 0.375, 0.6621, 0.375, 0.6621, 0.375, 0.6621, 0.375, 0.571, 0.375, 0.571, 0.375, 0.571, 0.375, 0.571, 0.375, 0.571, 0.375, 0.571, 0.375, 0.571, 0.375, 0.571, 0.375, 0.6621, 0.375, 0.6621, 0.375, 0.6621, 0.375, 0.6621, 0.375, 0.571, 0.375, 0.571, 0.375, 0.571, 0.375, 0.571, 0.375, 0.6621, 0.375, 0.6621, 0.375, 0.6621, 0.375, 0.6621, 0.375, 0.6621, 0.375, 0.6621, 0.375, 0.6621, 0.375, 0.6621, 0.375, 0.571, 0.375, 0.571, 0.375, 0.571, 0.375, 0.571, 0.375, 0.6621, 0.375, 0.6621, 0.375, 0.6621, 0.375, 0.6621, 0.375, 0.375, 0.375, 0.5, 0.375, 0.5, 0.375, 0.375, 0.375, 0.8483, 0.375, 0.875, 0.375, 0.875, 0.375, 0.8483, 0.375, 0.75, 0.375, 0.8483, 0.375, 0.8483, 0.375, 0.75, 0.375, 0.5, 0.375, 0.375, 0.375, 0.375, 0.375, 0.5, 0.375, 0.875, 0.375, 0.75, 0.375, 0.75, 0.375, 0.875, 0.375, 0.75, 0.375, 0.6621, 0.375, 0.6621, 0.375, 0.75, 0.375, 0.571, 0.375, 0.5, 0.375, 0.5, 0.375, 0.571, 0.375, 0.6621, 0.375, 0.75, 0.375, 0.75, 0.375, 0.6621, 0.375, 0.5, 0.375, 0.571, 0.375, 0.571, 0.375, 0.5, 0.375, 0.571, 0.375, 0.571, 0.375, 0.571, 0.375, 0.571, 0.375, 0.571, 0.375, 0.571, 0.375, 0.571, 0.375, 0.571, 0.375, 0.6621, 0.375, 0.6621, 0.375, 0.6621, 0.375, 0.6621, 0.375, 0.571, 0.375, 0.571, 0.375, 0.571, 0.375, 0.571, 0.375, 0.571, 0.375, 0.571, 0.375, 0.571, 0.375, 0.571, 0.375, 0.571, 0.375, 0.571, 0.375, 0.571, 0.375, 0.571, 0.375, 0.6621, 0.375, 0.6621, 0.375, 0.6621, 0.375, 0.6621, 0.375, 0.6621, 0.375, 0.6621, 0.375, 0.6621, 0.375, 0.6621, 0.375, 0.6487, 0.375, 0.6489, 0.375, 0.6489, 0.375, 0.6487, 0.375, 0.6621, 0.375, 0.6621, 0.375, 0.6621, 0.375, 0.6621, 0.375, 0.5888, 0.375, 0.5879, 0.375, 0.571, 0.375, 0.571, 0.375, 0.6535, 0.375, 0.6544, 0.375, 0.6621, 0.375, 0.6621, 0.375, 0.5816, 0.375, 0.5804, 0.375, 0.5804, 0.375, 0.5816, 0.375, 0.6487, 0.375, 0.6489, 0.375, 0.6489, 0.375, 0.6487, 0.375, 0.5816, 0.375, 0.5804, 0.375, 0.5804, 0.375, 0.5816, 0.375, 0.6553, 0.375, 0.6544, 0.375, 0.6544, 0.375, 0.6553, 0.375, 0.5871, 0.375, 0.5879, 0.375, 0.5879, 0.375, 0.5871, 0.375, 0.5792, 0.375, 0.6553, 0.375, 0.6544, 0.375, 0.5804, 0.375, 0.5792, 0.375, 0.5804, 0.375, 0.571, 0.375, 0.571, 0.375, 0.6548, 0.375, 0.656, 0.375, 0.6561, 0.375, 0.6553, 0.375, 0.6491, 0.375, 0.6245, 0.375, 0.6242, 0.375, 0.6489, 0.375, 0.6245, 0.375, 0.5871, 0.375, 0.5879, 0.375, 0.6242, 0.375, 0.6491, 0.375, 0.6489, 0.375, 0.6621, 0.375, 0.6621, 0.375, 0.5871, 0.375, 0.5879, 0.375, 0.5879, 0.375, 0.5871, 0.375, 0.571, 0.375, 0.571, 0.375, 0.571, 0.375, 0.571, 0.375, 0.571, 0.375, 0.571, 0.375, 0.571, 0.375, 0.571, 0.375, 0.6621, 0.375, 0.6621, 0.375, 0.6621, 0.375, 0.6621, 0.375, 0.6621, 0.375, 0.6621, 0.375, 0.6621, 0.375, 0.6621, 0.375, 0.6621, 0.375, 0.6621, 0.375, 0.6621, 0.375, 0.6621, 0.375, 0.571, 0.375, 0.571, 0.375, 0.571, 0.375, 0.571, 0.375, 0.5, 0.375, 0.571, 0.375, 0.571, 0.375, 0.5, 0.375, 0.6621, 0.375, 0.75, 0.375, 0.75, 0.375, 0.6621, 0.375, 0.571, 0.375, 0.5, 0.375, 0.5, 0.375, 0.571, 0.375, 0.75, 0.375, 0.6621, 0.375, 0.6621, 0.375, 0.75, 0.375, 0.875, 0.375, 0.75, 0.375, 0.75, 0.375, 0.875, 0.375, 0.5, 0.375, 0.375, 0.375, 0.375, 0.375, 0.5, 0.375, 0.75, 0.375, 0.8483, 0.375, 0.8483, 0.375, 0.75, 0.375, 0.8483, 0.375, 0.875, 0.375, 0.875, 0.375, 0.8483, 0.375, 0.375, 0.375, 0.5, 0.375, 0.5, 0.375, 0.375, 0.375, 0.6621, 0.375, 0.6621, 0.375, 0.6621, 0.375, 0.6621, 0.375, 0.571, 0.375, 0.571, 0.375, 0.571, 0.375, 0.571, 0.375, 0.571, 0.375, 0.571, 0.375, 0.571, 0.375, 0.571, 0.375, 0.571, 0.375, 0.571, 0.375, 0.571, 0.375, 0.571, 0.375, 0.6621, 0.375, 0.6621, 0.375, 0.6621, 0.375, 0.6621, 0.375, 0.6621, 0.375, 0.6621, 0.375, 0.6621, 0.375, 0.6621, 0.375, 0.5854, 0.375, 0.5863, 0.375, 0.571, 0.375, 0.571, 0.375, 0.649, 0.375, 0.6495, 0.375, 0.6495, 0.375, 0.6491, 0.375, 0.657, 0.375, 0.6561, 0.375, 0.6621, 0.375, 0.6621, 0.375, 0.5768, 0.375, 0.578, 0.375, 0.578, 0.375, 0.5768, 0.375, 0.6495, 0.375, 0.6491, 0.375, 0.6491, 0.375, 0.6495, 0.375, 0.5768, 0.375, 0.578, 0.375, 0.578, 0.375, 0.5768, 0.375, 0.5792, 0.375, 0.6553, 0.375, 0.6561, 0.375, 0.578, 0.375, 0.6553, 0.375, 0.6561, 0.375, 0.6561, 0.375, 0.6553, 0.375, 0.5872, 0.375, 0.5863, 0.375, 0.5863, 0.375, 0.5872, 0.375, 0.6548, 0.375, 0.6537, 0.375, 0.6544, 0.375, 0.6553, 0.375, 0.5792, 0.375, 0.578, 0.375, 0.571, 0.375, 0.571, 0.375, 0.5872, 0.375, 0.5863, 0.375, 0.5863, 0.375, 0.5872, 0.375, 0.624, 0.375, 0.5872, 0.375, 0.5863, 0.375, 0.6245, 0.375, 0.6487, 0.375, 0.624, 0.375, 0.6245, 0.375, 0.6491, 0.375, 0.6487, 0.375, 0.6491, 0.375, 0.6621, 0.375, 0.6621, 0.375, 0.571, 0.375, 0.571, 0.375, 0.571, 0.375, 0.571, 0.375, 0.571, 0.375, 0.571, 0.375, 0.571, 0.375, 0.571, 0.375, 0.6621, 0.375, 0.6621, 0.375, 0.6621, 0.375, 0.6621, 0.375, 0.6621, 0.375, 0.6621, 0.375, 0.6621, 0.375, 0.6621, 0.375, 0.6621, 0.375, 0.6621, 0.375, 0.6621, 0.375, 0.6621, 0.375, 0.375, 0.375, 0.5, 0.375, 0.5, 0.375, 0.375, 0.375, 0.8483, 0.375, 0.875, 0.375, 0.875, 0.375, 0.8483, 0.375, 0.75, 0.375, 0.8483, 0.375, 0.8483, 0.375, 0.75, 0.375, 0.5, 0.375, 0.375, 0.375, 0.375, 0.375, 0.5, 0.375, 0.875, 0.375, 0.75, 0.375, 0.75, 0.375, 0.875, 0.375, 0.75, 0.375, 0.6621, 0.375, 0.6621, 0.375, 0.75, 0.375, 0.571, 0.375, 0.5, 0.375, 0.5, 0.375, 0.571, 0.375, 0.6621, 0.375, 0.75, 0.375, 0.75, 0.375, 0.6621, 0.375, 0.5, 0.375, 0.571, 0.375, 0.571, 0.375, 0.5, 0.375, 0.571, 0.375, 0.571, 0.375, 0.571, 0.375, 0.571, 0.375, 0.571, 0.375, 0.571, 0.375, 0.571, 0.375, 0.571, 0.375, 0.5, 0.375, 0.571, 0.375, 0.571, 0.375, 0.5, 0.375, 0.6621, 0.375, 0.75, 0.375, 0.75, 0.375, 0.6621, 0.375, 0.571, 0.375, 0.5, 0.375, 0.5, 0.375, 0.571, 0.375, 0.75, 0.375, 0.6621, 0.375, 0.6621, 0.375, 0.75, 0.375, 0.875, 0.375, 0.75, 0.375, 0.75, 0.375, 0.875, 0.375, 0.5, 0.375, 0.375, 0.375, 0.375, 0.375, 0.5, 0.375, 0.75, 0.375, 0.8483, 0.375, 0.8483, 0.375, 0.75, 0.375, 0.8483, 0.375, 0.875, 0.375, 0.875, 0.375, 0.8483, 0.375, 0.375, 0.375, 0.5, 0.375, 0.5, 0.375, 0.375, 0.375, 0.6621, 0.375, 0.6621, 0.375, 0.6621, 0.375, 0.6621, 0.375, 0.6621, 0.375, 0.6621, 0.375, 0.6621, 0.375, 0.6621, 0.375, 0.6621, 0.375, 0.6621, 0.375, 0.6621, 0.375, 0.6621, 0.375, 0.571, 0.375, 0.571, 0.375, 0.571, 0.375, 0.571, 0.375, 0.571, 0.375, 0.571, 0.375, 0.571, 0.375, 0.571, 0.375, 0.6478, 0.375, 0.6483, 0.375, 0.6621, 0.375, 0.6621, 0.375, 0.6478, 0.375, 0.6231, 0.375, 0.6236, 0.375, 0.6483, 0.375, 0.6231, 0.375, 0.5891, 0.375, 0.5882, 0.375, 0.6236, 0.375, 0.5891, 0.375, 0.5882, 0.375, 0.5882, 0.375, 0.5891, 0.375, 0.5816, 0.375, 0.5804, 0.375, 0.571, 0.375, 0.571, 0.375, 0.6535, 0.375, 0.6544, 0.375, 0.6544, 0.375, 0.6535, 0.375, 0.5891, 0.375, 0.5882, 0.375, 0.5882, 0.375, 0.5891, 0.375, 0.6535, 0.375, 0.6544, 0.375, 0.6544, 0.375, 0.6535, 0.375, 0.6227, 0.375, 0.6535, 0.375, 0.6544, 0.375, 0.5804, 0.375, 0.5816, 0.375, 0.5792, 0.375, 0.5804, 0.375, 0.5804, 0.375, 0.5792, 0.375, 0.6487, 0.375, 0.6483, 0.375, 0.6483, 0.375, 0.6487, 0.375, 0.5792, 0.375, 0.5804, 0.375, 0.5804, 0.375, 0.5792, 0.375, 0.6553, 0.375, 0.6544, 0.375, 0.6621, 0.375, 0.6621, 0.375, 0.6487, 0.375, 0.6487, 0.375, 0.6489, 0.375, 0.6489, 0.375, 0.5872, 0.375, 0.5882, 0.375, 0.571, 0.375, 0.571, 0.375, 0.6621, 0.375, 0.6621, 0.375, 0.6621, 0.375, 0.6621, 0.375, 0.6621, 0.375, 0.6621, 0.375, 0.6621, 0.375, 0.6621, 0.375, 0.571, 0.375, 0.571, 0.375, 0.571, 0.375, 0.571, 0.375, 0.571, 0.375, 0.571, 0.375, 0.571, 0.375, 0.571, 0.375, 0.571, 0.375, 0.571, 0.375, 0.571, 0.375, 0.571, 0.375, 0.6621, 0.375, 0.6621, 0.375, 0.6621, 0.375, 0.6621, 0.375, 0.6491, 0.375, 0.6495, 0.375, 0.6495, 0.375, 0.6491, 0.375, 0.6489, 0.375, 0.6491, 0.375, 0.6491, 0.375, 0.6489, 0.375, 0.6491, 0.375, 0.6487, 0.375, 0.6487, 0.375, 0.6491, 0.375, 0.6495, 0.375, 0.6491, 0.375, 0.6491, 0.375, 0.6495, 0.375, 0.6487, 0.375, 0.6483, 0.375, 0.6483, 0.375, 0.6487, 0.375, 0.6485, 0.375, 0.6479, 0.375, 0.6483, 0.375, 0.6487, 0.375, 0.649, 0.375, 0.6487, 0.375, 0.6489, 0.375, 0.6491, 0.375, 0.6478, 0.375, 0.6484, 0.375, 0.6487, 0.375, 0.6483, 0.375, 0.6487, 0.375, 0.649, 0.375, 0.6491, 0.375, 0.6489, 0.375, 0.649, 0.375, 0.6495, 0.375, 0.6495, 0.375, 0.6491, 0.375, 0.6484, 0.375, 0.649, 0.375, 0.6491, 0.375, 0.6487, 0.375, 0.649, 0.375, 0.6485, 0.375, 0.6487, 0.375, 0.6491, 0.375, 0.6491, 0.375, 0.6487, 0.375, 0.6485, 0.375, 0.649, 0.375, 0.6487, 0.375, 0.6491, 0.375, 0.649, 0.375, 0.6484, 0.375, 0.6491, 0.375, 0.6495, 0.375, 0.6495, 0.375, 0.649, 0.375, 0.6489, 0.375, 0.6491, 0.375, 0.649, 0.375, 0.6487, 0.375, 0.6483, 0.375, 0.6487, 0.375, 0.6484, 0.375, 0.6478, 0.375, 0.6491, 0.375, 0.6489, 0.375, 0.6487, 0.375, 0.649, 0.375, 0.6487, 0.375, 0.6483, 0.375, 0.6479, 0.375, 0.6485, 0.375, 0.6489, 0.375, 0.6489, 0.375, 0.6487, 0.375, 0.6487, 0.375, 0.6491, 0.375, 0.6495, 0.375, 0.6495, 0.375, 0.649, 0.375, 0.6483, 0.375, 0.6483, 0.375, 0.6478, 0.375, 0.6479, 0.375, 0.6495, 0.375, 0.6491, 0.375, 0.649, 0.375, 0.6495, 0.375, 0.6495, 0.375, 0.6491, 0.375, 0.649, 0.375, 0.6495, 0.375, 0.6561, 0.375, 0.657, 0.375, 0.657, 0.375, 0.6561, 0.375, 0.657, 0.375, 0.6553, 0.375, 0.6553, 0.375, 0.657, 0.375, 0.6544, 0.375, 0.6553, 0.375, 0.6553, 0.375, 0.6544, 0.375, 0.6553, 0.375, 0.6544, 0.375, 0.6544, 0.375, 0.6553, 0.375, 0.6553, 0.375, 0.6561, 0.375, 0.6561, 0.375, 0.6553, 0.375, 0.656, 0.375, 0.6571, 0.375, 0.657, 0.375, 0.6561, 0.375, 0.6534, 0.375, 0.6545, 0.375, 0.6553, 0.375, 0.6544, 0.375, 0.6547, 0.375, 0.6536, 0.375, 0.6544, 0.375, 0.6553, 0.375, 0.6569, 0.375, 0.6559, 0.375, 0.6561, 0.375, 0.657, 0.375, 0.6559, 0.375, 0.6547, 0.375, 0.6553, 0.375, 0.6561, 0.375, 0.6545, 0.375, 0.6569, 0.375, 0.657, 0.375, 0.6553, 0.375, 0.6536, 0.375, 0.6537, 0.375, 0.6544, 0.375, 0.6544, 0.375, 0.6544, 0.375, 0.6544, 0.375, 0.6537, 0.375, 0.6536, 0.375, 0.6553, 0.375, 0.657, 0.375, 0.6569, 0.375, 0.6545, 0.375, 0.6561, 0.375, 0.6553, 0.375, 0.6547, 0.375, 0.6559, 0.375, 0.657, 0.375, 0.6561, 0.375, 0.6559, 0.375, 0.6569, 0.375, 0.6553, 0.375, 0.6544, 0.375, 0.6536, 0.375, 0.6547, 0.375, 0.6544, 0.375, 0.6553, 0.375, 0.6545, 0.375, 0.6534, 0.375, 0.6561, 0.375, 0.657, 0.375, 0.6571, 0.375, 0.656, 0.375, 0.6553, 0.375, 0.6544, 0.375, 0.6537, 0.375, 0.6548, 0.375, 0.6553, 0.375, 0.6561, 0.375, 0.656, 0.375, 0.6548, 0.375, 0.6544, 0.375, 0.6544, 0.375, 0.6534, 0.375, 0.6537, 0.375, 0.657, 0.375, 0.6553, 0.375, 0.6548, 0.375, 0.6571, 0.375, 0.6544, 0.375, 0.6553, 0.375, 0.6548, 0.375, 0.6537])
me_cube_002.update()

# ---- objects
ob_empty = bpy.data.objects.new('Empty', None)
ob_empty_001 = bpy.data.objects.new('Empty.001', None)
ob_cube_001 = bpy.data.objects.new('Cube.001', me_cube_002)

# ---- transforms, parenting, visibility, modifiers, constraints
ob_empty.location = (0.9237, 3.352, 1.177)
ob_empty.rotation_euler = (1.571, -0.0, -0.0)
ob_empty.empty_display_type = 'IMAGE'
ob_empty.empty_display_size = 5.0
ob_empty.use_empty_image_alpha = True
ob_empty_001.location = (-2.205, -0.6836, 1.155)
ob_empty_001.rotation_euler = (1.571, -0.0, 1.571)
ob_empty_001.empty_display_type = 'IMAGE'
ob_empty_001.empty_display_size = 5.0
ob_empty_001.use_empty_image_alpha = True
ob_cube_001.location = (0.0, 0.0, 0.0)
ob_cube_001.scale = (0.3945, 0.3945, 0.3945)

# ---- collection membership
col_collection.objects.link(ob_empty)
col_collection.objects.link(ob_empty_001)
col_collection.objects.link(ob_cube_001)

# ---- scene / render settings (as saved in the file)
scene.frame_start = 1; scene.frame_end = 250; scene.frame_set(113)
scene.render.engine = 'BLENDER_EEVEE_NEXT'
scene.cycles.sampling_pattern = 'TABULATED_SOBOL'
scene.eevee.ray_tracing_options.trace_max_roughness = 0.0
bpy.context.view_layer.update()

# ---- added for rendering (the .blend has no active camera and no usable light): camera, sun
cam_auto = bpy.data.cameras.new('AutoCamera')
cam_auto.lens = 50.0
cam_auto.sensor_width = 36.0
cam_auto.clip_end = 1000.0
ob_auto_camera = bpy.data.objects.new('AutoCamera', cam_auto)
scene.collection.objects.link(ob_auto_camera)
ob_auto_camera.location = (2.93957, -3.5559, 3.48949)
ob_auto_camera.rotation_euler = (1.09748, -7.21219e-08, 0.694738)
scene.camera = ob_auto_camera
light_auto_sun = bpy.data.lights.new('AutoSun', 'SUN')
light_auto_sun.energy = 3.0
light_auto_sun.angle = 0.0523599
ob_auto_sun = bpy.data.objects.new('AutoSun', light_auto_sun)
scene.collection.objects.link(ob_auto_sun)
ob_auto_sun.rotation_euler = (0.872665, 0.174533, 0.523599)
bpy.context.view_layer.update()
